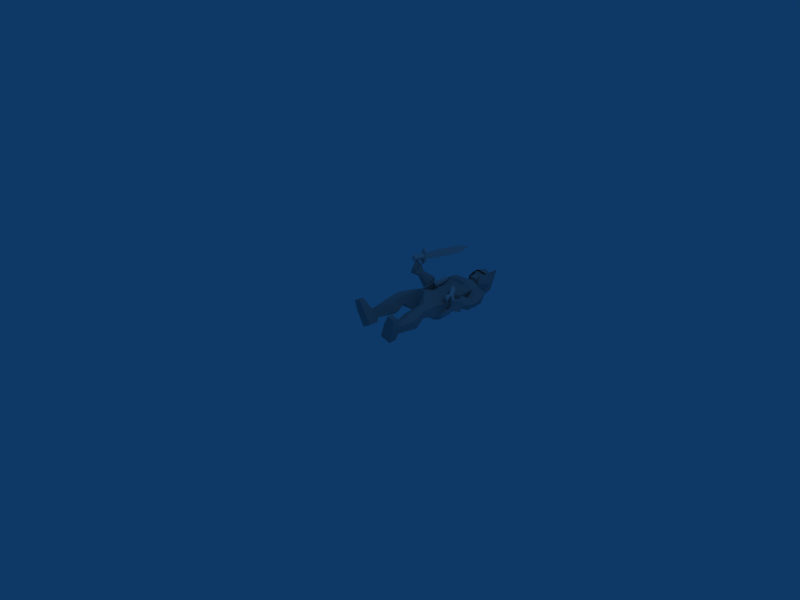 # Source: wartime_mechanic_stand.blend  (saved by Blender 2.48.1; exported with 4.5.12 LTS)
import bpy
from mathutils import Matrix  # noqa: F401  (used for matrix-valued properties, if any)

bpy.ops.wm.read_factory_settings(use_empty=True)
scene = bpy.context.scene
scene.name = 'Scene'

# ---- collections
col_collection_1 = bpy.data.collections.new('Collection 1'); scene.collection.children.link(col_collection_1)

# ---- materials (node trees are filled in below, after node groups)
mat_material = bpy.data.materials.new('Material')
mat_material.alpha_threshold = 0.0
mat_material.roughness = 0.5
mat_material.line_color = (0.0, 0.0, 0.0, 1.0)
mat_material_001 = bpy.data.materials.new('Material.001')
mat_material_001.alpha_threshold = 0.0
mat_material_001.diffuse_color = (0.6392, 0.6392, 0.6392, 1.0)
mat_material_001.roughness = 0.5
mat_material_001.line_color = (0.0, 0.0, 0.0, 1.0)

# ---- material node trees

# ---- world
world_world = bpy.data.worlds.new('World'); scene.world = world_world
world_world.color = (0.05656, 0.2208, 0.4)
world_world.use_sun_shadow = False
world_world.sun_shadow_jitter_overblur = 0.0
world_world.cycles.sampling_method = 'MANUAL'
world_world.cycles.sample_map_resolution = 256

# ---- cameras
cam_camera = bpy.data.cameras.new('Camera')
cam_camera.passepartout_alpha = 0.2
cam_camera.clip_end = 100.0
cam_camera.lens = 35.0
cam_camera.ortho_scale = 7.314
cam_camera.show_passepartout = False
cam_camera.show_safe_areas = True
cam_camera.dof.focus_distance = 0.0
cam_camera.dof.aperture_fstop = 128.0

# ---- lights
light_spot = bpy.data.lights.new('Spot', 'POINT')
light_spot.transmission_factor = 0.0
light_spot.cutoff_distance = 30.0
light_spot.energy = 100.0
light_spot.shadow_buffer_clip_start = 1.001
light_spot.shadow_soft_size = 1.0
light_spot.shadow_maximum_resolution = 0.006
light_spot.use_absolute_resolution = True
light_spot.cycles.use_multiple_importance_sampling = False

# ---- meshes
me_cylinder = bpy.data.meshes.new('Cylinder')
me_cylinder.from_pydata([(0.6967, 0.6968, -1.46), (-0.2646, -0.6297, -1.477), (-0.628, -0.2663, -1.477), (0.7868, 0.7944, 5.045), (-0.3086, -0.7139, 5.053), (-0.7227, -0.2998, 5.053), (0.1797, 0.173, -4.163), (-0.6004, -0.2486, 10.72), (-0.2504, -0.5987, 10.72), (0.6757, 0.6765, 10.71), (0.6473, 0.6577, 11.36), (0.1816, -0.5393, 11.37), (-0.5214, 0.03737, 11.37), (0.5478, -0.2552, 11.36), (-0.459, -0.4613, 11.37), (-0.1988, 0.5856, 11.36), (-0.3498, -0.1543, 14.31), (0.3571, 0.3668, 14.3), (-0.1517, -0.3524, 14.31), (-0.1885, 0.5962, 14.3), (-0.4487, -0.4506, 14.31), (0.5581, -0.2446, 14.3), (0.1402, 0.1354, 14.31), (-0.5111, 0.048, 14.31), (0.1919, -0.5287, 14.31), (0.6576, 0.6683, 14.3), (0.4448, 1.301, 11.34), (1.493, 1.492, 11.34), (1.315, 0.4432, 11.34), (-0.165, -1.041, 11.35), (-1.209, -1.204, 11.35), (-1.035, -0.1831, 11.35), (0.4412, 1.294, 10.73), (1.49, 1.485, 10.72), (1.311, 0.4359, 10.73), (-0.1686, -1.048, 10.74), (-1.213, -1.211, 10.74), (-1.038, -0.1904, 10.73), (0.1282, 0.1451, 11.34), (0.122, 0.1476, 10.73)], [], [(6, 0, 1), (6, 1, 2), (2, 0, 6), (13, 8, 9), (10, 13, 9), (13, 11, 8), (14, 7, 8), (11, 14, 8), (14, 12, 7), (15, 9, 7), (12, 15, 7), (15, 10, 9), (17, 22, 18), (18, 21, 17), (25, 17, 21), (21, 18, 24), (18, 22, 16), (16, 20, 18), (24, 18, 20), (20, 16, 23), (16, 22, 17), (17, 19, 16), (23, 16, 19), (19, 17, 25), (38, 27, 26), (39, 32, 33), (38, 28, 27), (39, 33, 34), (38, 29, 28), (39, 34, 35), (38, 30, 29), (39, 35, 36), (38, 31, 30), (39, 36, 37), (38, 26, 31), (39, 37, 32), (31, 26, 32), (31, 32, 37), (30, 31, 37), (30, 37, 36), (29, 30, 35), (30, 36, 35), (28, 29, 34), (29, 35, 34), (27, 28, 33), (28, 34, 33), (26, 27, 33), (26, 33, 32), (11, 13, 21), (11, 21, 24), (13, 10, 25), (13, 25, 21), (12, 14, 20), (12, 20, 23), (14, 11, 20), (11, 24, 20), (15, 12, 19), (12, 23, 19), (10, 15, 19), (10, 19, 25), (4, 3, 9), (4, 9, 8), (5, 4, 7), (4, 8, 7), (3, 5, 9), (5, 7, 9), (3, 0, 5), (0, 2, 5), (1, 4, 2), (4, 5, 2), (0, 3, 4), (0, 4, 1)])
_uv = me_cylinder.uv_layers.new(name='UVTex')
_uv.uv.foreach_set('vector', [0.4155, 0.8962, 0.4836, 0.908, 0.4826, 0.8863, 0.4155, 0.8962, 0.4826, 0.8863, 0.4827, 0.8863, 0.4827, 0.8863, 0.4836, 0.908, 0.4155, 0.8962, 0.8573, 0.9042, 0.85, 0.8906, 0.8769, 0.8904, 0.8765, 0.9041, 0.8573, 0.9042, 0.8769, 0.8904, 0.8862, 0.9042, 0.8785, 0.9043, 0.8694, 0.8906, 0.8529, 0.9043, 0.8574, 0.8906, 0.85, 0.8906, 0.8785, 0.9043, 0.865, 0.9043, 0.8694, 0.8906, 0.8529, 0.9043, 0.8634, 0.9043, 0.8574, 0.8906, 0.8704, 0.9042, 0.8889, 0.8904, 0.862, 0.8906, 0.8634, 0.9043, 0.875, 0.9042, 0.8574, 0.8906, 0.8704, 0.9042, 0.8883, 0.9041, 0.8889, 0.8904, 0.9079, 0.9061, 0.9079, 0.899, 0.9079, 0.8867, 0.9079, 0.8867, 0.9079, 0.8997, 0.9079, 0.9061, 0.9078, 0.9156, 0.9079, 0.9061, 0.9079, 0.8997, 0.9079, 0.8997, 0.9079, 0.8867, 0.9079, 0.8894, 0.9079, 0.8867, 0.9079, 0.899, 0.9079, 0.8867, 0.9079, 0.8867, 0.908, 0.8805, 0.9079, 0.8867, 0.9079, 0.8894, 0.9079, 0.8867, 0.908, 0.8805, 0.908, 0.8805, 0.9079, 0.8867, 0.908, 0.8873, 0.9079, 0.8867, 0.9079, 0.899, 0.9079, 0.9061, 0.9079, 0.9061, 0.9079, 0.9011, 0.9079, 0.8867, 0.908, 0.8873, 0.9079, 0.8867, 0.9079, 0.9011, 0.9079, 0.9011, 0.9079, 0.9061, 0.9078, 0.9156, 0.8745, 0.897, 0.9044, 0.8969, 0.8907, 0.9063, 0.8744, 0.897, 0.8906, 0.9063, 0.9042, 0.8969, 0.8745, 0.897, 0.8909, 0.8873, 0.9044, 0.8969, 0.8744, 0.897, 0.9042, 0.8969, 0.8908, 0.8873, 0.8745, 0.897, 0.8583, 0.8873, 0.8909, 0.8873, 0.8744, 0.897, 0.8908, 0.8873, 0.8582, 0.8872, 0.8745, 0.897, 0.845, 0.8969, 0.8583, 0.8873, 0.8744, 0.897, 0.8582, 0.8872, 0.8449, 0.8969, 0.8745, 0.897, 0.8582, 0.9062, 0.845, 0.8969, 0.8744, 0.897, 0.8449, 0.8969, 0.858, 0.9062, 0.8745, 0.897, 0.8907, 0.9063, 0.8582, 0.9062, 0.8744, 0.897, 0.858, 0.9062, 0.8906, 0.9063, 0.8588, 0.9038, 0.8901, 0.9037, 0.8899, 0.8908, 0.8588, 0.9038, 0.8899, 0.8908, 0.8586, 0.8909, 0.8831, 0.9039, 0.9046, 0.9038, 0.9045, 0.8909, 0.8831, 0.9039, 0.9045, 0.8909, 0.883, 0.891, 0.8712, 0.9039, 0.8492, 0.9039, 0.8711, 0.8909, 0.8492, 0.9039, 0.8491, 0.891, 0.8711, 0.8909, 0.872, 0.9037, 0.8407, 0.9039, 0.8718, 0.8908, 0.8407, 0.9039, 0.8406, 0.8909, 0.8718, 0.8908, 0.8941, 0.9036, 0.872, 0.9037, 0.8939, 0.8907, 0.872, 0.9037, 0.8718, 0.8908, 0.8939, 0.8907, 0.884, 0.9037, 0.9061, 0.9036, 0.906, 0.8907, 0.884, 0.9037, 0.906, 0.8907, 0.8839, 0.8908, 0.8422, 0.8892, 0.8422, 0.8994, 0.9079, 0.8997, 0.8422, 0.8892, 0.9079, 0.8997, 0.9079, 0.8894, 0.8422, 0.8994, 0.8421, 0.9154, 0.9078, 0.9156, 0.8422, 0.8994, 0.9078, 0.9156, 0.9079, 0.8997, 0.8422, 0.8871, 0.8422, 0.8802, 0.908, 0.8805, 0.8422, 0.8871, 0.908, 0.8805, 0.908, 0.8873, 0.8422, 0.8802, 0.8422, 0.8892, 0.908, 0.8805, 0.8422, 0.8892, 0.9079, 0.8894, 0.908, 0.8805, 0.8422, 0.9008, 0.8422, 0.8871, 0.9079, 0.9011, 0.8422, 0.8871, 0.908, 0.8873, 0.9079, 0.9011, 0.8421, 0.9154, 0.8422, 0.9008, 0.9079, 0.9011, 0.8421, 0.9154, 0.9079, 0.9011, 0.9078, 0.9156, 0.6414, 0.8858, 0.6419, 0.911, 0.8076, 0.9098, 0.6414, 0.8858, 0.8076, 0.9098, 0.8064, 0.8868, 0.6414, 0.8858, 0.6414, 0.8858, 0.8064, 0.8868, 0.6414, 0.8858, 0.8064, 0.8868, 0.8064, 0.8868, 0.6419, 0.911, 0.6414, 0.8858, 0.8076, 0.9098, 0.6414, 0.8858, 0.8064, 0.8868, 0.8076, 0.9098, 0.6419, 0.911, 0.4836, 0.908, 0.6414, 0.8858, 0.4836, 0.908, 0.4827, 0.8863, 0.6414, 0.8858, 0.4826, 0.8863, 0.6414, 0.8858, 0.4827, 0.8863, 0.6414, 0.8858, 0.6414, 0.8858, 0.4827, 0.8863, 0.4836, 0.908, 0.6419, 0.911, 0.6414, 0.8858, 0.4836, 0.908, 0.6414, 0.8858, 0.4826, 0.8863])
me_cylinder.materials.append(mat_material)
me_cylinder.use_remesh_preserve_volume = False
me_cylinder.use_remesh_preserve_attributes = False
me_cylinder.use_mirror_vertex_groups = False
me_cylinder.update()
me_cylinder_002 = bpy.data.meshes.new('Cylinder.002')
me_cylinder_002.from_pydata([(-12.28, 9.611, -0.7708), (-11.28, 11.41, -3.744), (-12.06, 12.08, -3.603), (-13.06, 10.28, -0.63), (-11.66, 10.21, -0.1963), (-10.66, 12.01, -3.169), (-11.44, 12.68, -3.028), (-12.44, 10.88, -0.05545), (-12.46, 10.51, -0.07362), (-12.03, 10.14, -0.1504), (-12.79, 10.18, -0.3869), (-12.37, 9.813, -0.4636), (-12.66, 9.288, 0.4034), (-13.09, 9.653, 0.4802), (-12.32, 9.616, 0.7167), (-12.75, 9.981, 0.7934), (-12.85, 9.926, 1.102), (-12.3, 9.458, 1.004), (-13.28, 9.505, 0.7001), (-12.73, 9.036, 0.6015), (-12.95, 8.643, 1.251), (-13.5, 9.112, 1.349), (-12.52, 9.065, 1.653), (-13.07, 9.533, 1.751), (-14.15, 8.485, 0.752), (-13.6, 8.017, 0.6534), (-13.38, 8.41, 0.004147), (-13.93, 8.878, 0.1027), (-12.57, 9.692, 1.053), (-12.41, 9.261, 1.328), (-12.79, 9.299, 1.702), (-12.96, 9.73, 1.427), (-12.68, 9.495, 1.377), (-11.55, 10.52, 1.449), (-11.82, 10.76, 1.504), (-14.01, 7.984, -2.29), (-13.64, 5.079, 0.5424), (-14.17, 5.779, 1.2), (-14.45, 8.665, -1.535), (-14.61, 7.798, -2.47), (-14.19, 4.952, 0.2356), (-14.72, 5.652, 0.8934), (-15.05, 8.479, -1.716), (-15.27, 9.042, -1.89), (-14.58, 7.924, -3.052), (-14.5, 9.284, -1.655), (-13.8, 8.166, -2.817), (-14.89, 9.163, -1.773), (-14.19, 8.045, -2.934), (-14.93, 8.468, -2.449), (-14.15, 8.71, -2.215), (-14.54, 8.589, -2.332), (-14.75, 9.35, -2.426), (-14.36, 9.471, -2.308), (-15.14, 9.229, -2.543), (-15.03, 9.792, -1.936), (-14.64, 9.912, -1.819), (-15.42, 9.671, -2.053), (-15.43, 9.968, -2.318), (-14.66, 10.21, -2.084), (-15.04, 10.09, -2.201), (-15.15, 9.526, -2.808), (-14.37, 9.768, -2.573), (-14.76, 9.647, -2.69), (-14.36, 8.748, -3.104), (-13.97, 8.869, -2.987), (-14.74, 8.627, -3.221), (-14.07, 8.306, -3.593), (-13.68, 8.427, -3.476), (-14.46, 8.185, -3.711), (-14.47, 8.494, -3.984), (-13.7, 8.736, -3.75), (-14.08, 8.615, -3.867), (-14.76, 8.936, -3.495), (-13.98, 9.178, -3.26), (-14.37, 9.057, -3.377), (-14.47, 9.654, -3.64), (-14.16, 9.751, -3.546), (-14.79, 9.556, -3.735), (-14.24, 9.296, -4.036), (-13.93, 9.394, -3.941), (-14.56, 9.199, -4.131), (-14.7, 9.999, -3.241), (-14.43, 10.08, -3.158), (-14.98, 9.914, -3.324), (-14.9, 10.31, -2.896), (-14.63, 10.4, -2.814), (-15.18, 10.23, -2.979), (-14.63, 5.173, 0.9377), (-14.41, 4.877, 0.6598), (-14.08, 5.3, 1.245), (-13.86, 5.004, 0.9666), (-9.788, 2.101, 0.0731), (-9.577, 1.655, 0.1157), (-8.95, 2.348, 1.385), (-9.472, 2.139, 1.713), (-9.806, 1.318, 0.7839), (-10.23, 2.106, 0.6316), (-9.564, 1.405, 1.17), (-10.21, 1.656, 0.4095), (-10.01, 2.436, 1.128), (-12.41, 0.946, 2.254), (-11.94, 1.09, 2.986), (-12.29, 0.6937, 2.279), (-12.28, 1.516, 2.753), (-12.48, 0.736, 2.034), (-11.84, 0.485, 2.795), (-12.09, 0.9846, 2.725), (-12.5, 1.186, 2.257), (-12.08, 0.3981, 2.409), (-11.74, 1.219, 3.338), (-9.565, 2.779, 1.91), (-8.897, 2.497, 2.69), (-9.043, 1.68, 2.023), (-10.02, 1.045, 0.2838), (-10.69, 1.349, -0.4791), (-10.55, 2.144, 0.17), (-9.093, 2.967, 1.567), (-8.424, 2.685, 2.348), (-8.57, 1.868, 1.681), (-9.552, 1.233, -0.05849), (-10.22, 1.537, -0.8215), (-10.07, 2.332, -0.1723), (-9.802, 1.93, 1.097), (-9.331, 2.127, 0.7582), (-4.051, 4.621, -3.19), (-4.441, 3.618, -4.391), (-4.842, 4.083, -4.471), (-5.601, 4.032, -1.315), (-6.362, 2.594, -2.888), (-6.818, 3.124, -2.979), (-2.687, 5.087, -5.177), (-10.02, 1.677, -0.4899), (-9.838, 1.303, -0.2414), (-8.669, 2.508, 1.785), (-11.37, 6.038, -7.587), (-7.663, 10.39, -7.017), (-11.39, 5.081, -2.317), (-6.815, 10.6, -0.2325), (-11.51, 5.06, -1.242), (-8.067, 9.351, 2.334), (-12.21, 4.359, 0.4713), (-9.049, 8.227, 3.383), (-13.34, 3.511, 2.084), (-9.531, 7.709, 5.534), (-13.96, 2.85, 3.519), (-9.835, 7.277, 8.047), (-14.88, 1.537, 5.79), (-11.43, 6.129, 10.37), (-14.88, 1.79, 8.018), (-12.81, 4.592, 10.72), (-14.51, 2.204, 3.655), (-15.38, 1.416, 9.872), (-14.25, 2.94, 11.42), (-6.924, 14.64, -20.69), (-3.729, 16.02, -18.9), (-8.224, 17.13, -20.11), (-5.151, 18.45, -18.35), (-7.541, 13.9, -18.96), (-4.424, 15.22, -16.95), (-8.845, 16.38, -18.36), (-5.872, 17.7, -16.66), (-9.233, 14.09, -21.75), (-10.23, 15.66, -21.47), (-9.692, 13.61, -20.65), (-10.62, 15.2, -20.32), (-7.45, 14.26, -17.56), (-5.821, 15.06, -16.36), (-8.267, 15.68, -17.25), (-6.64, 16.48, -16.22), (-8.111, 11.75, -13.87), (-6.462, 12.16, -11.62), (-9.941, 14.5, -13.58), (-8.617, 15.38, -11.29), (-7.809, 14.89, -17.45), (-9.649, 12.66, -14.3), (-7.139, 13.9, -11.17), (-6.214, 15.77, -16.3), (-9.946, 10.12, -10.7), (-8.429, 11.13, -9.813), (-11.46, 12.22, -10.51), (-9.949, 13.21, -9.586), (-11.41, 10.6, -11.04), (-8.861, 12.3, -9.521), (-10.16, 9.68, -9.854), (-8.58, 10.87, -9.265), (-11.66, 11.87, -9.656), (-10.09, 12.98, -9.011), (-11.62, 10.23, -10.1), (-8.966, 12.11, -9.02), (-12.99, 10.91, -7.295), (-10.66, 12.71, -6.747), (-12.13, 8.083, -7.554), (-8.543, 11.36, -6.818), (-13.42, 9.254, -1.492), (-11.1, 11.09, -0.9063), (-12.57, 7.046, -2.196), (-8.652, 11.44, -0.6696), (-13.59, 8.193, -0.1431), (-11.83, 10.01, 0.9876), (-13.03, 6.32, -1.132), (-9.83, 10.33, 1.919), (-14.24, 7.259, 0.8687), (-12.39, 9.36, 2.437), (-13.7, 5.685, 0.4424), (-10.78, 9.416, 3.12), (-14.7, 7.139, 2.668), (-13.24, 8.476, 3.957), (-14.37, 5.413, 2.017), (-10.97, 8.878, 5.104), (-16.96, 6.343, 4.848), (-14.28, 8.167, 5.502), (-15.63, 4.799, 3.206), (-14.33, 9.369, 7.807), (-17.52, 5.282, 6.507), (-17.8, 6.786, 8.95), (-16.92, 3.271, 5.597), (-15.29, 8.352, 9.478), (-15.6, 3.22, 8.699), (-14.41, 4.803, 10.14), (-18.12, 6.497, 5.772), (-18.19, 7.901, 7.511), (-16.13, 9.134, 8.226), (-15.65, 8.595, 2.892), (-14.63, 9.329, 3.375), (-14.28, 10.21, 4.247), (-17.11, 8.856, 3.401), (-17.17, 10.06, 4.554), (-15.77, 10.59, 4.841), (-16.1, 8.911, 2.13), (-15.08, 9.587, 2.174), (-14.53, 10.52, 2.565), (-17.19, 9.529, 2.812), (-16.85, 10.58, 3.293), (-15.59, 11.22, 3.327), (-16.13, 8.523, 0.1088), (-14.91, 9.563, 0.2775), (-14.09, 10.64, 0.6864), (-17.73, 9.739, 1.121), (-17.35, 11.28, 1.832), (-15.61, 11.94, 1.683), (-16.36, 10.47, -2.571), (-15.66, 10.84, -2.564), (-15.34, 11.49, -2.304), (-17.16, 11.09, -2.051), (-16.98, 11.85, -1.693), (-16.13, 12.17, -1.768), (-17.28, 10.56, -3.884), (-15.29, 12.65, -3.35), (-18.15, 11.54, -3.751), (-16.22, 13.66, -3.191), (-16.43, 10.91, -5.723), (-15.31, 12.7, -5.414), (-17.06, 11.53, -5.897), (-16.19, 4.178, 3.279), (-15.78, 2.089, 10.04), (-15.74, 2.794, 10.41), (-15.33, 3.032, 10.85), (-15.49, 4.247, 9.45), (-16.55, 5.513, 9.187), (-15.19, 1.763, 10.96), (-9.754, 4.605, -7.431), (-6.195, 9.062, -6.967), (-2.054, 8.668, -20.43), (-1.401, 12.14, -18.79), (0.5513, 7.811, -19.59), (1.198, 11.21, -18.02), (-2.823, 8.036, -18.7), (-2.221, 11.41, -16.82), (-0.2099, 7.199, -17.86), (0.4821, 10.5, -16.34), (-2.174, 6.325, -21.34), (-0.5426, 5.507, -20.92), (-2.688, 5.839, -20.26), (-1.023, 5.133, -19.77), (-2.545, 8.235, -17.26), (-2.137, 10.05, -16.14), (-1.027, 7.727, -16.82), (-0.5871, 9.546, -15.89), (-5.079, 7.272, -13.67), (-5.209, 9.149, -11.57), (-2.034, 6.112, -13.04), (-1.644, 7.777, -10.83), (-1.87, 8.012, -17.1), (-3.84, 5.937, -13.89), (-3.407, 8.904, -10.95), (-1.369, 9.813, -16.02), (-6.531, 5.423, -10.42), (-5.91, 7.219, -9.724), (-4.181, 4.427, -9.95), (-3.581, 6.21, -9.211), (-5.739, 4.059, -10.52), (-4.697, 7.081, -9.33), (-6.882, 5.355, -9.562), (-6.066, 7.182, -9.248), (-4.529, 4.281, -9.085), (-3.776, 6.125, -8.715), (-6.125, 3.921, -9.539), (-4.841, 7.035, -8.934), (-5.292, 3.29, -6.479), (-3.949, 5.967, -6.457), (-7.99, 3.836, -7.026), (-5.45, 7.982, -6.843), (-7.098, 3.764, -0.7322), (-5.609, 6.37, -0.5777), (-9.374, 4.152, -1.587), (-5.592, 8.837, -0.732), (-8.122, 3.573, 0.2823), (-6.695, 5.681, 1.338), (-9.979, 3.77, -0.964), (-6.76, 7.704, 2.124), (-9.246, 2.72, 1.085), (-7.523, 4.868, 2.611), (-10.76, 3.126, 0.516), (-7.678, 6.528, 3.236), (-9.739, 2.162, 2.704), (-8.586, 3.74, 3.906), (-11.38, 2.449, 1.997), (-8.377, 6.107, 4.958), (-10.45, -0.2782, 5.534), (-9.134, 2.463, 5.192), (-12.15, 1.126, 3.379), (-7.607, 3.302, 7.48), (-10.86, -0.3337, 7.217), (-9.534, -0.00361, 9.778), (-12.92, -0.2191, 6.109), (-8.478, 2.779, 9.907), (-13.44, 1.415, 8.922), (-12.26, 3.015, 10.36), (-9.837, -1.059, 6.798), (-8.213, -0.3189, 8.309), (-7.44, 1.912, 8.33), (-8.987, 0.5432, 2.937), (-8.333, 1.731, 2.922), (-7.398, 2.345, 3.408), (-8.154, -0.4399, 3.874), (-6.917, -0.1687, 4.664), (-6.516, 1.392, 4.457), (-8.735, -0.03512, 2.446), (-8.122, 1.083, 2.004), (-7.229, 1.815, 1.89), (-7.652, -0.6415, 3.279), (-6.49, 0.03583, 3.345), (-6.2, 1.125, 2.691), (-9.381, -0.6282, 1.443), (-8.717, 0.4489, 0.5373), (-7.751, 1.412, 0.02889), (-7.531, -1.473, 2.403), (-5.954, -0.7524, 2.11), (-5.839, 0.6644, 0.8966), (-8.68, -2.234, -1.272), (-8.523, -1.64, -1.767), (-7.931, -1.231, -2.024), (-7.73, -2.644, -0.8016), (-6.962, -2.309, -0.9826), (-6.915, -1.628, -1.587), (-8.918, -3.699, -1.76), (-7.422, -1.785, -3.408), (-7.789, -4.377, -1.758), (-6.245, -2.513, -3.378), (-9.687, -3.999, -3.607), (-8.333, -2.946, -4.87), (-9.066, -4.637, -3.759), (-12.62, 0.5236, 3.529), (-14.67, 1.167, 10.14), (-14.03, 1.361, 10.56), (-13.91, 1.849, 10.98), (-12.54, 1.78, 9.75), (-11.09, 0.9528, 9.746), (-14.25, 2.827, 10.41), (-15.53, 1.094, 8.576), (-14.03, 3.273, 12.07), (-17.0, -0.3545, 11.33), (-14.64, 2.659, 14.04), (-17.5, -0.8178, 12.96), (-15.77, 1.39, 15.01), (-16.63, -0.06155, 9.688), (-16.2, 0.4439, 9.753), (-16.71, 0.2195, 14.31), (-16.27, 1.928, 9.051), (-15.25, 3.754, 11.7), (-17.78, 1.505, 12.02), (-17.15, 2.792, 13.03), (-15.95, 3.166, 13.78), (-18.01, 0.6912, 13.48), (-17.53, 1.668, 14.24), (-16.74, 1.82, 14.73), (-17.04, 1.71, 10.39), (-16.55, 0.5905, 10.06), (-16.55, 3.114, 11.55), (-15.7, 2.951, 10.54), (-14.86, 0.793, 9.202), (-13.31, 2.137, 11.88), (-15.09, -0.762, 12.2), (-14.01, 0.1389, 13.24), (-13.9, 1.435, 13.92), (-15.98, -1.031, 13.62), (-15.15, -0.3475, 14.4), (-15.17, 0.4938, 14.83), (-14.87, -0.1054, 10.58), (-16.03, 0.151, 10.1), (-13.69, 0.7247, 11.8), (-13.9, 1.447, 10.71), (-13.47, 3.852, 11.76), (-14.14, 3.203, 14.64), (-15.32, 1.904, 16.24), (-13.02, 3.285, 11.76), (-13.67, 2.6, 14.64), (-14.96, 1.442, 16.24), (-17.63, -0.815, 16.4), (-11.48, 5.321, 12.23), (-12.46, 4.339, 15.77), (-14.35, 2.461, 18.52), (-18.21, -1.587, 18.21), (-13.39, 3.38, 12.37), (-17.21, -0.3949, 10.79), (-14.1, 2.673, 14.02), (-17.81, -0.9037, 13.01), (-15.47, 1.303, 15.72), (-16.6, 2.306, 9.749), (-14.87, 4.027, 11.03), (-18.19, 1.046, 12.31), (-15.57, 3.399, 13.92), (-18.08, 0.9274, 14.75), (-16.55, 1.9, 15.52), (-17.42, 1.384, 10.25), (-16.51, 3.397, 11.36), (-14.53, 0.1346, 9.756), (-12.89, 1.91, 11.04), (-13.89, -0.3841, 13.35), (-13.46, 1.15, 13.92), (-14.94, 0.18, 15.52), (-15.64, -0.5252, 10.26), (-16.83, -0.004457, 15.3), (-17.56, 1.788, 15.14), (-17.11, 3.061, 13.34), (-15.74, 3.079, 9.934), (-15.11, -0.8253, 15.15), (-13.58, 0.2718, 11.37), (-13.9, 1.111, 9.941), (-18.12, 1.097, 11.89), (-15.85, -1.347, 11.86), (-15.86, -1.492, 12.36), (-15.99, -1.306, 14.76), (-17.14, -0.4285, 15.55), (-13.45, 3.847, 11.7), (-14.13, 3.197, 14.58), (-15.31, 1.898, 16.19), (-13.01, 3.279, 11.71), (-13.66, 2.594, 14.59), (-14.95, 1.437, 16.19), (-17.61, -0.8208, 16.34)], [], [(28, 15, 14), (17, 28, 14), (28, 16, 15), (29, 19, 20), (22, 29, 20), (29, 17, 19), (31, 21, 18), (16, 31, 18), (31, 23, 21), (30, 20, 21), (23, 30, 21), (30, 22, 20), (30, 32, 33), (32, 28, 33), (22, 30, 33), (29, 22, 33), (17, 29, 33), (28, 17, 33), (32, 30, 34), (28, 32, 34), (31, 16, 34), (23, 31, 34), (30, 23, 34), (16, 28, 34), (47, 38, 42), (43, 47, 42), (47, 45, 38), (39, 35, 48), (48, 35, 46), (48, 44, 39), (49, 42, 39), (44, 49, 39), (49, 43, 42), (50, 35, 38), (45, 50, 38), (46, 35, 50), (98, 93, 94), (95, 98, 94), (98, 96, 93), (99, 92, 93), (96, 99, 93), (97, 92, 99), (94, 92, 100), (100, 92, 97), (100, 95, 94), (102, 107, 103), (103, 106, 102), (110, 102, 106), (106, 103, 109), (103, 107, 101), (101, 105, 103), (109, 103, 105), (105, 101, 108), (101, 107, 102), (102, 104, 101), (108, 101, 104), (104, 102, 110), (123, 112, 111), (124, 117, 118), (123, 113, 112), (124, 118, 119), (123, 114, 113), (124, 119, 120), (123, 115, 114), (124, 120, 121), (123, 116, 115), (124, 121, 122), (123, 111, 116), (124, 122, 117), (116, 111, 117), (116, 117, 122), (115, 116, 122), (115, 122, 121), (114, 115, 120), (115, 121, 120), (113, 114, 119), (114, 120, 119), (112, 113, 118), (113, 119, 118), (111, 112, 118), (111, 118, 117), (96, 98, 106), (96, 106, 109), (98, 95, 110), (98, 110, 106), (97, 99, 105), (97, 105, 108), (99, 96, 105), (96, 109, 105), (100, 97, 104), (97, 108, 104), (95, 100, 104), (95, 104, 110), (131, 125, 126), (131, 126, 127), (127, 125, 131), (129, 128, 134), (129, 134, 133), (130, 129, 132), (129, 133, 132), (128, 130, 134), (130, 132, 134), (128, 125, 130), (125, 127, 130), (126, 129, 127), (129, 130, 127), (125, 128, 129), (125, 129, 126), (157, 154, 155), (154, 157, 156), (159, 154, 158), (154, 159, 155), (161, 155, 159), (155, 161, 157), (160, 157, 161), (157, 160, 156), (164, 163, 165), (163, 164, 162), (162, 156, 163), (156, 162, 154), (164, 154, 162), (154, 164, 158), (165, 158, 164), (158, 165, 160), (163, 160, 165), (160, 163, 156), (167, 158, 166), (158, 167, 159), (159, 169, 161), (159, 177, 169), (159, 167, 177), (168, 161, 169), (161, 168, 160), (174, 160, 168), (160, 166, 158), (174, 166, 160), (171, 166, 170), (166, 171, 167), (173, 177, 176), (177, 173, 169), (172, 169, 173), (169, 172, 168), (175, 168, 172), (168, 175, 174), (170, 174, 175), (174, 170, 166), (167, 176, 177), (176, 167, 171), (181, 176, 183), (176, 181, 173), (180, 173, 181), (173, 180, 172), (182, 172, 180), (172, 182, 175), (179, 170, 178), (170, 179, 171), (178, 175, 182), (175, 178, 170), (183, 171, 179), (171, 183, 176), (187, 183, 189), (183, 187, 181), (186, 181, 187), (181, 186, 180), (188, 180, 186), (180, 188, 182), (184, 182, 188), (182, 184, 178), (185, 178, 184), (178, 185, 179), (189, 179, 185), (179, 189, 183), (191, 189, 193), (189, 191, 187), (190, 187, 191), (187, 190, 186), (192, 186, 190), (186, 192, 188), (135, 188, 192), (188, 135, 184), (184, 135, 136), (184, 136, 185), (193, 185, 136), (185, 193, 189), (194, 191, 195), (191, 194, 190), (196, 190, 194), (190, 196, 192), (197, 136, 138), (136, 197, 193), (197, 199, 195), (199, 197, 201), (198, 195, 199), (195, 198, 194), (200, 194, 198), (194, 200, 196), (139, 196, 200), (196, 139, 137), (138, 201, 197), (201, 138, 140), (193, 195, 191), (195, 193, 197), (203, 201, 205), (201, 203, 199), (202, 199, 203), (199, 202, 198), (204, 198, 202), (198, 204, 200), (141, 200, 204), (200, 141, 139), (205, 140, 142), (140, 205, 201), (207, 205, 209), (205, 207, 203), (206, 203, 207), (203, 206, 202), (208, 202, 206), (202, 208, 204), (143, 204, 208), (204, 143, 141), (209, 142, 144), (142, 209, 205), (211, 209, 213), (209, 211, 207), (210, 207, 211), (207, 210, 206), (212, 206, 210), (206, 212, 208), (145, 208, 212), (208, 145, 143), (213, 144, 146), (144, 213, 209), (251, 252, 253), (216, 210, 214), (210, 216, 254), (151, 212, 254), (212, 151, 145), (254, 147, 151), (147, 254, 216), (217, 146, 148), (146, 217, 213), (259, 217, 219), (259, 218, 214), (149, 214, 218), (214, 149, 216), (216, 149, 147), (219, 148, 150), (222, 215, 221), (215, 222, 217), (213, 217, 222), (210, 220, 214), (221, 214, 220), (214, 221, 215), (224, 213, 225), (213, 224, 211), (223, 211, 224), (211, 223, 210), (228, 221, 227), (221, 228, 222), (225, 222, 228), (222, 225, 213), (226, 210, 223), (210, 226, 220), (227, 220, 226), (220, 227, 221), (230, 225, 231), (225, 230, 224), (234, 227, 233), (227, 234, 228), (231, 228, 234), (228, 231, 225), (229, 224, 230), (224, 229, 223), (232, 223, 229), (223, 232, 226), (233, 226, 232), (226, 233, 227), (236, 231, 237), (231, 236, 230), (240, 233, 239), (233, 240, 234), (237, 234, 240), (234, 237, 231), (235, 230, 236), (230, 235, 229), (238, 229, 235), (229, 238, 232), (239, 232, 238), (232, 239, 233), (242, 237, 243), (237, 242, 236), (246, 239, 245), (239, 246, 240), (243, 240, 246), (240, 243, 237), (241, 236, 242), (236, 241, 235), (244, 235, 241), (235, 244, 238), (245, 238, 244), (238, 245, 239), (247, 243, 248), (243, 247, 242), (250, 245, 249), (245, 250, 246), (248, 246, 250), (246, 248, 243), (242, 247, 241), (249, 241, 247), (241, 249, 244), (244, 249, 245), (251, 248, 252), (248, 251, 247), (252, 249, 253), (249, 252, 250), (250, 252, 248), (253, 247, 251), (247, 253, 249), (210, 254, 212), (149, 218, 255), (152, 149, 255), (150, 257, 219), (150, 153, 257), (135, 196, 137), (258, 257, 256), (257, 258, 219), (218, 256, 255), (256, 218, 258), (215, 217, 259), (215, 259, 214), (148, 219, 217), (259, 219, 258), (258, 218, 259), (196, 135, 192), (152, 255, 260), (257, 153, 260), (256, 257, 260), (255, 256, 260), (136, 262, 138), (262, 135, 261), (135, 262, 136), (266, 264, 263), (263, 265, 266), (268, 267, 263), (263, 264, 268), (270, 268, 264), (264, 266, 270), (269, 270, 266), (266, 265, 269), (273, 274, 272), (272, 271, 273), (271, 272, 265), (265, 263, 271), (273, 271, 263), (263, 267, 273), (274, 273, 267), (267, 269, 274), (272, 274, 269), (269, 265, 272), (276, 275, 267), (267, 268, 276), (268, 270, 278), (268, 278, 286), (268, 286, 276), (277, 278, 270), (270, 269, 277), (283, 277, 269), (269, 267, 275), (283, 269, 275), (280, 279, 275), (275, 276, 280), (282, 285, 286), (286, 278, 282), (281, 282, 278), (278, 277, 281), (284, 281, 277), (277, 283, 284), (279, 284, 283), (283, 275, 279), (276, 286, 285), (285, 280, 276), (290, 292, 285), (285, 282, 290), (289, 290, 282), (282, 281, 289), (291, 289, 281), (281, 284, 291), (288, 287, 279), (279, 280, 288), (287, 291, 284), (284, 279, 287), (292, 288, 280), (280, 285, 292), (296, 298, 292), (292, 290, 296), (295, 296, 290), (290, 289, 295), (297, 295, 289), (289, 291, 297), (293, 297, 291), (291, 287, 293), (294, 293, 287), (287, 288, 294), (298, 294, 288), (288, 292, 298), (300, 302, 298), (298, 296, 300), (299, 300, 296), (296, 295, 299), (301, 299, 295), (295, 297, 301), (261, 301, 297), (297, 293, 261), (262, 261, 293), (293, 294, 262), (302, 262, 294), (294, 298, 302), (303, 304, 300), (300, 299, 303), (305, 303, 299), (299, 301, 305), (306, 138, 262), (262, 302, 306), (306, 304, 308), (308, 310, 306), (307, 308, 304), (304, 303, 307), (309, 307, 303), (303, 305, 309), (139, 309, 305), (305, 137, 139), (138, 306, 310), (310, 140, 138), (302, 300, 304), (304, 306, 302), (312, 314, 310), (310, 308, 312), (311, 312, 308), (308, 307, 311), (313, 311, 307), (307, 309, 313), (141, 313, 309), (309, 139, 141), (314, 142, 140), (140, 310, 314), (316, 318, 314), (314, 312, 316), (315, 316, 312), (312, 311, 315), (317, 315, 311), (311, 313, 317), (143, 317, 313), (313, 141, 143), (318, 144, 142), (142, 314, 318), (320, 322, 318), (318, 316, 320), (319, 320, 316), (316, 315, 319), (321, 319, 315), (315, 317, 321), (145, 321, 317), (317, 143, 145), (322, 146, 144), (144, 318, 322), (360, 362, 361), (325, 323, 319), (319, 363, 325), (151, 363, 321), (321, 145, 151), (363, 151, 147), (147, 325, 363), (326, 148, 146), (146, 322, 326), (368, 328, 326), (368, 323, 327), (149, 327, 323), (323, 325, 149), (325, 147, 149), (328, 150, 148), (331, 330, 324), (324, 326, 331), (322, 331, 326), (319, 323, 329), (330, 329, 323), (323, 324, 330), (333, 334, 322), (322, 320, 333), (332, 333, 320), (320, 319, 332), (337, 336, 330), (330, 331, 337), (334, 337, 331), (331, 322, 334), (335, 332, 319), (319, 329, 335), (336, 335, 329), (329, 330, 336), (339, 340, 334), (334, 333, 339), (343, 342, 336), (336, 337, 343), (340, 343, 337), (337, 334, 340), (338, 339, 333), (333, 332, 338), (341, 338, 332), (332, 335, 341), (342, 341, 335), (335, 336, 342), (345, 346, 340), (340, 339, 345), (349, 348, 342), (342, 343, 349), (346, 349, 343), (343, 340, 346), (344, 345, 339), (339, 338, 344), (347, 344, 338), (338, 341, 347), (348, 347, 341), (341, 342, 348), (351, 352, 346), (346, 345, 351), (355, 354, 348), (348, 349, 355), (352, 355, 349), (349, 346, 352), (350, 351, 345), (345, 344, 350), (353, 350, 344), (344, 347, 353), (354, 353, 347), (347, 348, 354), (356, 357, 352), (352, 351, 356), (359, 358, 354), (354, 355, 359), (357, 359, 355), (355, 352, 357), (351, 350, 356), (358, 356, 350), (350, 353, 358), (353, 354, 358), (360, 361, 357), (357, 356, 360), (361, 362, 358), (358, 359, 361), (359, 357, 361), (362, 360, 356), (356, 358, 362), (319, 321, 363), (149, 364, 327), (152, 364, 149), (150, 328, 366), (150, 366, 153), (261, 137, 305), (367, 365, 366), (366, 328, 367), (327, 364, 365), (365, 367, 327), (324, 368, 326), (324, 323, 368), (148, 326, 328), (368, 367, 328), (367, 368, 327), (305, 301, 261), (261, 135, 137), (152, 260, 364), (366, 260, 153), (365, 260, 366), (364, 260, 365), (385, 378, 384), (378, 386, 375), (390, 369, 380), (370, 369, 379), (380, 369, 371), (382, 380, 383), (380, 382, 389), (389, 382, 381), (387, 372, 388), (372, 387, 381), (383, 371, 373), (371, 383, 380), (385, 383, 386), (383, 385, 382), (384, 382, 385), (382, 384, 381), (374, 381, 384), (381, 374, 372), (373, 386, 383), (386, 373, 375), (372, 376, 388), (376, 377, 388), (388, 379, 387), (379, 377, 370), (388, 377, 379), (374, 384, 378), (378, 385, 386), (387, 389, 381), (380, 389, 390), (379, 389, 387), (390, 389, 379), (379, 369, 390), (397, 396, 378), (378, 375, 398), (402, 392, 369), (370, 391, 369), (392, 371, 369), (394, 395, 392), (392, 401, 394), (401, 393, 394), (399, 400, 372), (372, 393, 399), (395, 373, 371), (371, 392, 395), (397, 398, 395), (395, 394, 397), (396, 397, 394), (394, 393, 396), (374, 396, 393), (393, 372, 374), (373, 395, 398), (398, 375, 373), (372, 400, 376), (376, 400, 377), (400, 399, 391), (391, 370, 377), (400, 391, 377), (374, 378, 396), (378, 398, 397), (399, 393, 401), (392, 402, 401), (391, 399, 401), (402, 391, 401), (391, 402, 369), (412, 409, 405), (412, 408, 409), (413, 412, 409), (407, 412, 411), (407, 408, 412), (407, 411, 410), (406, 407, 410), (404, 411, 412), (405, 404, 412), (404, 410, 411), (404, 403, 410), (434, 433, 423), (433, 418, 424), (435, 420, 422), (420, 435, 426), (426, 435, 421), (422, 414, 416), (414, 422, 420), (434, 422, 424), (422, 434, 435), (423, 435, 434), (435, 423, 421), (417, 421, 423), (416, 424, 422), (424, 416, 418), (417, 423, 433), (433, 434, 424), (425, 426, 421), (420, 426, 436), (419, 426, 425), (436, 426, 419), (437, 433, 443), (433, 431, 418), (429, 430, 428), (428, 438, 429), (438, 442, 429), (416, 414, 430), (414, 428, 430), (437, 431, 430), (430, 429, 437), (443, 437, 429), (429, 442, 443), (417, 443, 442), (416, 430, 431), (431, 418, 416), (417, 433, 443), (433, 431, 437), (432, 442, 438), (428, 439, 438), (427, 432, 438), (439, 427, 438), (423, 444, 417), (417, 444, 443), (424, 418, 444), (418, 431, 444), (423, 434, 444), (424, 444, 434), (437, 443, 444), (437, 444, 431), (415, 440, 417), (440, 421, 417), (442, 441, 417), (441, 415, 417), (444, 424, 447), (444, 447, 451), (431, 444, 450), (444, 451, 450), (431, 450, 430), (450, 449, 430), (430, 449, 448), (430, 448, 428), (422, 446, 447), (422, 447, 424), (420, 445, 422), (445, 446, 422), (91, 89, 90), (89, 88, 90), (37, 36, 90), (36, 91, 90), (40, 41, 88), (40, 88, 89), (36, 40, 91), (40, 89, 91), (41, 37, 90), (41, 90, 88), (84, 82, 85), (84, 85, 87), (82, 83, 85), (83, 86, 85), (59, 60, 86), (60, 85, 86), (60, 58, 87), (60, 87, 85), (58, 61, 87), (61, 84, 87), (62, 59, 86), (62, 86, 83), (63, 62, 83), (63, 83, 82), (61, 63, 84), (63, 82, 84), (81, 79, 76), (81, 76, 78), (79, 80, 76), (80, 77, 76), (70, 72, 81), (72, 79, 81), (72, 71, 80), (72, 80, 79), (73, 70, 81), (73, 81, 78), (71, 74, 80), (74, 77, 80), (74, 75, 77), (75, 76, 77), (75, 73, 78), (75, 78, 76), (64, 66, 75), (66, 73, 75), (65, 64, 75), (65, 75, 74), (68, 65, 71), (65, 74, 71), (66, 69, 70), (66, 70, 73), (67, 68, 71), (67, 71, 72), (69, 67, 72), (69, 72, 70), (44, 48, 67), (44, 67, 69), (48, 46, 68), (48, 68, 67), (49, 44, 66), (44, 69, 66), (46, 50, 65), (46, 65, 68), (50, 51, 64), (50, 64, 65), (51, 49, 66), (51, 66, 64), (54, 52, 63), (54, 63, 61), (52, 53, 62), (52, 62, 63), (53, 56, 62), (56, 59, 62), (57, 54, 61), (57, 61, 58), (55, 57, 58), (55, 58, 60), (56, 55, 59), (55, 60, 59), (45, 47, 56), (47, 55, 56), (47, 43, 57), (47, 57, 55), (43, 49, 54), (43, 54, 57), (50, 45, 53), (45, 56, 53), (51, 50, 53), (51, 53, 52), (49, 51, 54), (51, 52, 54), (37, 41, 38), (41, 42, 38), (35, 39, 40), (35, 40, 36), (39, 42, 41), (39, 41, 40), (35, 36, 37), (35, 37, 38), (26, 27, 25), (27, 24, 25), (19, 18, 27), (19, 27, 26), (18, 21, 27), (21, 24, 27), (21, 20, 25), (21, 25, 24), (20, 19, 26), (20, 26, 25), (12, 13, 19), (13, 18, 19), (14, 12, 19), (14, 19, 17), (13, 15, 16), (13, 16, 18), (10, 8, 13), (8, 15, 13), (9, 11, 14), (11, 12, 14), (8, 9, 15), (9, 14, 15), (11, 10, 13), (11, 13, 12), (0, 3, 11), (3, 10, 11), (7, 4, 8), (4, 9, 8), (4, 0, 11), (4, 11, 9), (3, 7, 8), (3, 8, 10), (2, 6, 7), (2, 7, 3), (1, 5, 6), (1, 6, 2), (0, 4, 1), (4, 5, 1), (4, 7, 6), (4, 6, 5), (0, 1, 2), (0, 2, 3)])
me_cylinder_002.polygons.foreach_set('material_index', [0, 0, 0, 0, 0, 0, 0, 0, 0, 0, 0, 0, 0, 0, 0, 0, 0, 0, 0, 0, 0, 0, 0, 0, 0, 0, 0, 0, 0, 0, 0, 0, 0, 0, 0, 0, 0, 0, 0, 0, 0, 0, 0, 0, 0, 0, 0, 0, 0, 0, 0, 0, 0, 0, 0, 0, 0, 0, 0, 0, 0, 0, 0, 0, 0, 0, 0, 0, 0, 0, 0, 0, 0, 0, 0, 0, 0, 0, 0, 0, 0, 0, 0, 0, 0, 0, 0, 0, 0, 0, 0, 0, 0, 1, 1, 1, 1, 1, 1, 1, 1, 1, 1, 1, 1, 1, 1, 1, 1, 1, 1, 1, 1, 1, 1, 1, 1, 1, 1, 1, 1, 1, 1, 1, 1, 1, 1, 1, 1, 1, 1, 1, 1, 1, 1, 1, 1, 1, 1, 1, 1, 1, 1, 1, 1, 1, 1, 1, 1, 1, 1, 1, 1, 1, 1, 1, 1, 1, 1, 1, 1, 1, 1, 1, 1, 1, 1, 1, 1, 1, 1, 1, 1, 1, 1, 1, 1, 1, 1, 1, 1, 1, 1, 1, 1, 1, 1, 1, 1, 1, 1, 1, 1, 1, 1, 1, 1, 1, 1, 1, 1, 1, 1, 1, 1, 1, 1, 1, 1, 1, 1, 1, 1, 1, 1, 1, 1, 1, 1, 1, 1, 1, 1, 1, 1, 1, 1, 1, 1, 1, 1, 1, 1, 1, 1, 1, 1, 1, 1, 1, 1, 1, 1, 1, 1, 1, 1, 1, 1, 1, 1, 1, 1, 1, 1, 1, 1, 1, 1, 1, 1, 1, 1, 1, 1, 1, 1, 1, 1, 1, 1, 1, 1, 1, 1, 1, 1, 1, 1, 1, 1, 1, 1, 1, 1, 1, 1, 1, 1, 1, 1, 1, 1, 1, 1, 1, 1, 1, 1, 1, 1, 1, 1, 1, 1, 1, 1, 1, 1, 1, 1, 1, 1, 1, 1, 1, 1, 1, 1, 1, 1, 1, 1, 1, 1, 1, 1, 1, 1, 1, 1, 1, 1, 1, 1, 1, 1, 1, 1, 1, 1, 1, 1, 1, 1, 1, 1, 1, 1, 1, 1, 1, 1, 1, 1, 1, 1, 1, 1, 1, 1, 1, 1, 1, 1, 1, 1, 1, 1, 1, 1, 1, 1, 1, 1, 1, 1, 1, 1, 1, 1, 1, 1, 1, 1, 1, 1, 1, 1, 1, 1, 1, 1, 1, 1, 1, 1, 1, 1, 1, 1, 1, 1, 1, 1, 1, 1, 1, 1, 1, 1, 1, 1, 1, 1, 1, 1, 1, 1, 1, 1, 1, 1, 1, 1, 1, 1, 1, 1, 1, 1, 1, 1, 1, 1, 1, 1, 1, 1, 1, 1, 1, 1, 1, 1, 1, 1, 1, 1, 1, 1, 1, 1, 1, 1, 1, 1, 1, 1, 1, 1, 1, 1, 1, 1, 1, 1, 1, 1, 1, 1, 1, 1, 1, 1, 1, 1, 1, 1, 1, 1, 1, 1, 1, 1, 1, 1, 1, 1, 1, 1, 1, 1, 1, 1, 1, 1, 1, 1, 1, 1, 1, 1, 1, 1, 1, 1, 1, 1, 1, 1, 1, 1, 1, 1, 1, 1, 1, 1, 1, 1, 1, 1, 1, 1, 1, 1, 1, 1, 1, 1, 1, 1, 1, 1, 1, 1, 1, 1, 1, 1, 1, 1, 1, 1, 1, 1, 1, 1, 1, 1, 1, 1, 1, 1, 1, 1, 1, 1, 1, 1, 1, 1, 1, 1, 1, 1, 1, 1, 1, 1, 1, 1, 1, 1, 1, 1, 1, 1, 1, 1, 1, 1, 1, 1, 1, 1, 1, 1, 1, 1, 1, 1, 1, 1, 1, 1, 1, 1, 1, 1, 1, 1, 1, 1, 1, 1, 1, 1, 1, 1, 1, 1, 1, 1, 1, 1, 1, 1, 1, 1, 1, 1, 1, 1, 1, 1, 1, 1, 1, 1, 1, 1, 1, 1, 1, 1, 1, 1, 1, 1, 1, 1, 1, 1, 1, 1, 1, 1, 1, 1, 1, 1, 1, 1, 1, 1, 1, 1, 1, 1, 1, 1, 1, 1, 1, 1, 1, 1, 1, 1, 1, 1, 1, 1, 1, 1, 1, 1, 1, 1, 1, 1, 1, 1, 1, 1, 1, 1, 1, 1, 1, 1, 1, 1, 1, 1, 1, 1, 1, 1, 1, 1, 1, 1, 1, 1, 1, 1, 1, 1, 0, 0, 0, 0, 0, 0, 0, 0, 0, 0, 0, 0, 0, 0, 0, 0, 0, 0, 0, 0, 0, 0, 0, 0, 0, 0, 0, 0, 0, 0, 0, 0, 0, 0, 0, 0, 0, 0, 0, 0, 0, 0, 0, 0, 0, 0, 0, 0, 0, 0, 0, 0, 0, 0, 0, 0, 0, 0, 0, 0, 0, 0, 0, 0, 0, 0, 0, 0, 0, 0, 0, 0, 0, 0, 0, 0, 0, 0, 0, 0, 0, 0, 0, 0, 0, 0, 0, 0, 0, 0, 0, 0, 0, 0, 0, 0, 0, 0, 0, 0, 0, 0, 0, 0, 0, 0, 0, 0, 0, 0, 0, 0, 0, 0, 0, 0, 0, 0, 0, 0, 0, 0, 0, 0, 0, 0, 0, 0, 0, 0, 0, 0, 0, 0, 0, 0, 0, 0, 0, 0])
_uv = me_cylinder_002.uv_layers.new(name='UVTex')
_uv.uv.foreach_set('vector', [0.1352, 0.8204, 0.128, 0.8185, 0.128, 0.8185, 0.1352, 0.8204, 0.1352, 0.8204, 0.128, 0.8185, 0.1352, 0.8204, 0.1352, 0.8204, 0.128, 0.8185, 0.1444, 0.8204, 0.1352, 0.8034, 0.1536, 0.8034, 0.1536, 0.8204, 0.1444, 0.8204, 0.1536, 0.8034, 0.1444, 0.8204, 0.1352, 0.8204, 0.1352, 0.8034, 0.1444, 0.8204, 0.1536, 0.8034, 0.1352, 0.8034, 0.1352, 0.8204, 0.1444, 0.8204, 0.1352, 0.8034, 0.1444, 0.8204, 0.1536, 0.8204, 0.1536, 0.8034, 0.1536, 0.8204, 0.1536, 0.8034, 0.1536, 0.8034, 0.1536, 0.8204, 0.1536, 0.8204, 0.1536, 0.8034, 0.1536, 0.8204, 0.1536, 0.8204, 0.1536, 0.8034, 0.1536, 0.8204, 0.1444, 0.8204, 0.106, 0.8473, 0.1444, 0.8204, 0.1352, 0.8204, 0.106, 0.8473, 0.1536, 0.8204, 0.1536, 0.8204, 0.106, 0.8473, 0.1444, 0.8204, 0.1536, 0.8204, 0.106, 0.8473, 0.1352, 0.8204, 0.1444, 0.8204, 0.106, 0.8473, 0.1352, 0.8204, 0.1352, 0.8204, 0.106, 0.8473, 0.1444, 0.8204, 0.1536, 0.8204, 0.1061, 0.8474, 0.1352, 0.8204, 0.1444, 0.8204, 0.1061, 0.8474, 0.1444, 0.8204, 0.1352, 0.8204, 0.1061, 0.8474, 0.1536, 0.8204, 0.1444, 0.8204, 0.1061, 0.8474, 0.1536, 0.8204, 0.1536, 0.8204, 0.1061, 0.8474, 0.1352, 0.8204, 0.1352, 0.8204, 0.1061, 0.8474, 0.101, 0.82, 0.1105, 0.819, 0.1105, 0.819, 0.101, 0.82, 0.101, 0.82, 0.1105, 0.819, 0.101, 0.82, 0.101, 0.82, 0.1105, 0.819, 0.1207, 0.8327, 0.1207, 0.8327, 0.1177, 0.8412, 0.1177, 0.8412, 0.1207, 0.8327, 0.1177, 0.8412, 0.1177, 0.8412, 0.1177, 0.8412, 0.1207, 0.8327, 0.1096, 0.8303, 0.1105, 0.819, 0.1207, 0.8327, 0.1177, 0.8412, 0.1096, 0.8303, 0.1207, 0.8327, 0.1096, 0.8303, 0.101, 0.82, 0.1105, 0.819, 0.1096, 0.8303, 0.1207, 0.8327, 0.1105, 0.819, 0.101, 0.82, 0.1096, 0.8303, 0.1105, 0.819, 0.1177, 0.8412, 0.1207, 0.8327, 0.1096, 0.8303, 0.8573, 0.9042, 0.85, 0.8906, 0.8769, 0.8904, 0.8765, 0.9041, 0.8573, 0.9042, 0.8769, 0.8904, 0.8862, 0.9042, 0.8785, 0.9043, 0.8694, 0.8906, 0.8529, 0.9043, 0.8574, 0.8906, 0.85, 0.8906, 0.8785, 0.9043, 0.865, 0.9043, 0.8694, 0.8906, 0.8634, 0.9043, 0.8574, 0.8906, 0.8529, 0.9043, 0.8889, 0.8904, 0.862, 0.8906, 0.8704, 0.9042, 0.875, 0.9042, 0.8574, 0.8906, 0.8634, 0.9043, 0.8704, 0.9042, 0.8883, 0.9041, 0.8889, 0.8904, 0.9079, 0.9061, 0.9079, 0.899, 0.9079, 0.8867, 0.9079, 0.8867, 0.9079, 0.8997, 0.9079, 0.9061, 0.9078, 0.9156, 0.9079, 0.9061, 0.9079, 0.8997, 0.9079, 0.8997, 0.9079, 0.8867, 0.9079, 0.8894, 0.9079, 0.8867, 0.9079, 0.899, 0.9079, 0.8867, 0.9079, 0.8867, 0.908, 0.8805, 0.9079, 0.8867, 0.9079, 0.8894, 0.9079, 0.8867, 0.908, 0.8805, 0.908, 0.8805, 0.9079, 0.8867, 0.908, 0.8873, 0.9079, 0.8867, 0.9079, 0.899, 0.9079, 0.9061, 0.9079, 0.9061, 0.9079, 0.9011, 0.9079, 0.8867, 0.908, 0.8873, 0.9079, 0.8867, 0.9079, 0.9011, 0.9079, 0.9011, 0.9079, 0.9061, 0.9078, 0.9156, 0.8745, 0.897, 0.9044, 0.8969, 0.8907, 0.9063, 0.8744, 0.897, 0.8906, 0.9063, 0.9042, 0.8969, 0.8745, 0.897, 0.8909, 0.8873, 0.9044, 0.8969, 0.8744, 0.897, 0.9042, 0.8969, 0.8908, 0.8873, 0.8745, 0.897, 0.8583, 0.8873, 0.8909, 0.8873, 0.8744, 0.897, 0.8908, 0.8873, 0.8582, 0.8872, 0.8745, 0.897, 0.845, 0.8969, 0.8583, 0.8873, 0.8744, 0.897, 0.8582, 0.8872, 0.8449, 0.8969, 0.8745, 0.897, 0.8582, 0.9062, 0.845, 0.8969, 0.8744, 0.897, 0.8449, 0.8969, 0.858, 0.9062, 0.8745, 0.897, 0.8907, 0.9063, 0.8582, 0.9062, 0.8744, 0.897, 0.858, 0.9062, 0.8906, 0.9063, 0.8588, 0.9038, 0.8901, 0.9037, 0.8899, 0.8908, 0.8588, 0.9038, 0.8899, 0.8908, 0.8586, 0.8909, 0.8831, 0.9039, 0.9046, 0.9038, 0.9045, 0.8909, 0.8831, 0.9039, 0.9045, 0.8909, 0.883, 0.891, 0.8712, 0.9039, 0.8492, 0.9039, 0.8711, 0.8909, 0.8492, 0.9039, 0.8491, 0.891, 0.8711, 0.8909, 0.872, 0.9037, 0.8407, 0.9039, 0.8718, 0.8908, 0.8407, 0.9039, 0.8406, 0.8909, 0.8718, 0.8908, 0.8941, 0.9036, 0.872, 0.9037, 0.8939, 0.8907, 0.872, 0.9037, 0.8718, 0.8908, 0.8939, 0.8907, 0.884, 0.9037, 0.9061, 0.9036, 0.906, 0.8907, 0.884, 0.9037, 0.906, 0.8907, 0.8839, 0.8908, 0.8422, 0.8892, 0.8422, 0.8994, 0.9079, 0.8997, 0.8422, 0.8892, 0.9079, 0.8997, 0.9079, 0.8894, 0.8422, 0.8994, 0.8421, 0.9154, 0.9078, 0.9156, 0.8422, 0.8994, 0.9078, 0.9156, 0.9079, 0.8997, 0.8422, 0.8871, 0.8422, 0.8802, 0.908, 0.8805, 0.8422, 0.8871, 0.908, 0.8805, 0.908, 0.8873, 0.8422, 0.8802, 0.8422, 0.8892, 0.908, 0.8805, 0.8422, 0.8892, 0.9079, 0.8894, 0.908, 0.8805, 0.8422, 0.9008, 0.8422, 0.8871, 0.9079, 0.9011, 0.8422, 0.8871, 0.908, 0.8873, 0.9079, 0.9011, 0.8421, 0.9154, 0.8422, 0.9008, 0.9079, 0.9011, 0.8421, 0.9154, 0.9079, 0.9011, 0.9078, 0.9156, 0.4107, 0.9666, 0.4788, 0.9784, 0.4778, 0.9567, 0.4107, 0.9666, 0.4778, 0.9567, 0.4779, 0.9567, 0.4779, 0.9567, 0.4788, 0.9784, 0.4107, 0.9666, 0.6366, 0.9562, 0.6371, 0.9814, 0.8028, 0.9802, 0.6366, 0.9562, 0.8028, 0.9802, 0.8016, 0.9572, 0.6366, 0.9562, 0.6366, 0.9562, 0.8016, 0.9572, 0.6366, 0.9562, 0.8016, 0.9572, 0.8016, 0.9572, 0.6371, 0.9814, 0.6366, 0.9562, 0.8028, 0.9802, 0.6366, 0.9562, 0.8016, 0.9572, 0.8028, 0.9802, 0.6371, 0.9814, 0.4788, 0.9784, 0.6366, 0.9562, 0.4788, 0.9784, 0.4779, 0.9567, 0.6366, 0.9562, 0.4778, 0.9567, 0.6366, 0.9562, 0.4779, 0.9567, 0.6366, 0.9562, 0.6366, 0.9562, 0.4779, 0.9567, 0.4788, 0.9784, 0.6371, 0.9814, 0.6366, 0.9562, 0.4788, 0.9784, 0.6366, 0.9562, 0.4778, 0.9567, 0.4303, 0.01098, 0.582, 0.01154, 0.5806, 0.01158, 0.582, 0.01154, 0.4303, 0.01098, 0.4743, 0.01154, 0.06942, 0.05128, 0.1332, 0.01099, 0.1332, 0.05027, 0.1332, 0.01099, 0.06942, 0.05128, 0.06942, 0.01199, 0.0128, 0.05128, 0.06942, 0.01199, 0.06942, 0.05128, 0.06942, 0.01199, 0.0128, 0.05128, 0.0128, 0.01199, 0.4746, 0.08016, 0.4303, 0.01098, 0.4303, 0.08063, 0.4303, 0.01098, 0.4746, 0.08016, 0.4743, 0.01154, 0.5534, 0.04662, 0.4987, 0.01092, 0.4982, 0.04662, 0.4987, 0.01092, 0.5534, 0.04662, 0.5537, 0.01175, 0.5537, 0.01175, 0.4743, 0.01154, 0.4987, 0.01092, 0.4743, 0.01154, 0.5537, 0.01175, 0.582, 0.01154, 0.5534, 0.04662, 0.582, 0.01154, 0.5537, 0.01175, 0.582, 0.01154, 0.5534, 0.04662, 0.5814, 0.08051, 0.4982, 0.04662, 0.5814, 0.08051, 0.5534, 0.04662, 0.5814, 0.08051, 0.4982, 0.04662, 0.4746, 0.08016, 0.4987, 0.01092, 0.4746, 0.08016, 0.4982, 0.04662, 0.4746, 0.08016, 0.4987, 0.01092, 0.4743, 0.01154, 0.05742, 0.07295, 0.1332, 0.05027, 0.09792, 0.07237, 0.1332, 0.05027, 0.05742, 0.07295, 0.06942, 0.05128, 0.06942, 0.05128, 0.0248, 0.07295, 0.0128, 0.05128, 0.06942, 0.05128, 0.04135, 0.07295, 0.0248, 0.07295, 0.06942, 0.05128, 0.05742, 0.07295, 0.04135, 0.07295, 0.5081, 0.1092, 0.4303, 0.08063, 0.4755, 0.1094, 0.4303, 0.08063, 0.5081, 0.1092, 0.4746, 0.08016, 0.5275, 0.1092, 0.4746, 0.08016, 0.5081, 0.1092, 0.4746, 0.08016, 0.542, 0.1092, 0.5814, 0.08051, 0.5275, 0.1092, 0.542, 0.1092, 0.4746, 0.08016, 0.09919, 0.1712, 0.09792, 0.07237, 0.1291, 0.1508, 0.09792, 0.07237, 0.09919, 0.1712, 0.05742, 0.07295, 0.02276, 0.179, 0.04135, 0.07295, 0.06272, 0.175, 0.04135, 0.07295, 0.02276, 0.179, 0.0248, 0.07295, 0.508, 0.1973, 0.4755, 0.1094, 0.4742, 0.2182, 0.4755, 0.1094, 0.508, 0.1973, 0.5081, 0.1092, 0.5438, 0.1938, 0.5081, 0.1092, 0.508, 0.1973, 0.5081, 0.1092, 0.5438, 0.1938, 0.5275, 0.1092, 0.5747, 0.1906, 0.5275, 0.1092, 0.5438, 0.1938, 0.5275, 0.1092, 0.5747, 0.1906, 0.542, 0.1092, 0.05742, 0.07295, 0.06272, 0.175, 0.04135, 0.07295, 0.06272, 0.175, 0.05742, 0.07295, 0.09919, 0.1712, 0.04812, 0.2369, 0.06272, 0.175, 0.07496, 0.2343, 0.06272, 0.175, 0.04812, 0.2369, 0.02276, 0.179, 0.5318, 0.2745, 0.4742, 0.2182, 0.4919, 0.2745, 0.4742, 0.2182, 0.5318, 0.2745, 0.508, 0.1973, 0.5598, 0.2717, 0.508, 0.1973, 0.5318, 0.2745, 0.508, 0.1973, 0.5598, 0.2717, 0.5438, 0.1938, 0.09906, 0.2318, 0.1291, 0.1508, 0.1383, 0.2288, 0.1291, 0.1508, 0.09906, 0.2318, 0.09919, 0.1712, 0.584, 0.2692, 0.5438, 0.1938, 0.5598, 0.2717, 0.5438, 0.1938, 0.584, 0.2692, 0.5747, 0.1906, 0.07496, 0.2343, 0.09919, 0.1712, 0.09906, 0.2318, 0.09919, 0.1712, 0.07496, 0.2343, 0.06272, 0.175, 0.05187, 0.2548, 0.07496, 0.2343, 0.07871, 0.2522, 0.07496, 0.2343, 0.05187, 0.2548, 0.04812, 0.2369, 0.5356, 0.2925, 0.4919, 0.2745, 0.4978, 0.2925, 0.4919, 0.2745, 0.5356, 0.2925, 0.5318, 0.2745, 0.5636, 0.2897, 0.5318, 0.2745, 0.5356, 0.2925, 0.5318, 0.2745, 0.5636, 0.2897, 0.5598, 0.2717, 0.5878, 0.2872, 0.5598, 0.2717, 0.5636, 0.2897, 0.5598, 0.2717, 0.5878, 0.2872, 0.584, 0.2692, 0.1028, 0.2496, 0.1383, 0.2288, 0.1421, 0.2466, 0.1383, 0.2288, 0.1028, 0.2496, 0.09906, 0.2318, 0.07871, 0.2522, 0.09906, 0.2318, 0.1028, 0.2496, 0.09906, 0.2318, 0.07871, 0.2522, 0.07496, 0.2343, 0.05231, 0.3061, 0.07871, 0.2522, 0.09921, 0.3017, 0.07871, 0.2522, 0.05231, 0.3061, 0.05187, 0.2548, 0.5361, 0.3442, 0.4978, 0.2925, 0.4958, 0.3467, 0.4978, 0.2925, 0.5361, 0.3442, 0.5356, 0.2925, 0.5842, 0.3393, 0.5356, 0.2925, 0.5361, 0.3442, 0.5356, 0.2925, 0.5842, 0.3393, 0.5636, 0.2897, 0.615, 0.339, 0.5636, 0.2897, 0.5842, 0.3393, 0.5636, 0.2897, 0.615, 0.339, 0.5878, 0.2872, 0.1421, 0.2466, 0.147, 0.2986, 0.1283, 0.299, 0.1421, 0.2466, 0.1283, 0.299, 0.1028, 0.2496, 0.09921, 0.3017, 0.1028, 0.2496, 0.1283, 0.299, 0.1028, 0.2496, 0.09921, 0.3017, 0.07871, 0.2522, 0.5548, 0.4618, 0.4958, 0.3467, 0.513, 0.4645, 0.4958, 0.3467, 0.5548, 0.4618, 0.5361, 0.3442, 0.5986, 0.4506, 0.5361, 0.3442, 0.5548, 0.4618, 0.5361, 0.3442, 0.5986, 0.4506, 0.5842, 0.3393, 0.1053, 0.4164, 0.1283, 0.299, 0.149, 0.4125, 0.1283, 0.299, 0.1053, 0.4164, 0.09921, 0.3017, 0.1053, 0.4164, 0.06961, 0.4614, 0.06393, 0.4206, 0.06961, 0.4614, 0.1053, 0.4164, 0.1075, 0.4631, 0.5661, 0.5021, 0.513, 0.4645, 0.5285, 0.5021, 0.513, 0.4645, 0.5661, 0.5021, 0.5548, 0.4618, 0.5989, 0.4954, 0.5548, 0.4618, 0.5661, 0.5021, 0.5548, 0.4618, 0.5989, 0.4954, 0.5986, 0.4506, 0.6343, 0.4954, 0.5986, 0.4506, 0.5989, 0.4954, 0.5986, 0.4506, 0.6343, 0.4954, 0.6343, 0.4472, 0.149, 0.4125, 0.1075, 0.4631, 0.1053, 0.4164, 0.1075, 0.4631, 0.149, 0.4125, 0.149, 0.4633, 0.09921, 0.3017, 0.06393, 0.4206, 0.05231, 0.3061, 0.06393, 0.4206, 0.09921, 0.3017, 0.1053, 0.4164, 0.07108, 0.4937, 0.1075, 0.4631, 0.1067, 0.4952, 0.1075, 0.4631, 0.07108, 0.4937, 0.06961, 0.4614, 0.5676, 0.5346, 0.5285, 0.5021, 0.5316, 0.5346, 0.5285, 0.5021, 0.5676, 0.5346, 0.5661, 0.5021, 0.5965, 0.5346, 0.5661, 0.5021, 0.5676, 0.5346, 0.5661, 0.5021, 0.5965, 0.5346, 0.5989, 0.4954, 0.6343, 0.5346, 0.5989, 0.4954, 0.5965, 0.5346, 0.5989, 0.4954, 0.6343, 0.5346, 0.6343, 0.4954, 0.1067, 0.4952, 0.149, 0.4633, 0.149, 0.4953, 0.149, 0.4633, 0.1067, 0.4952, 0.1075, 0.4631, 0.06797, 0.5304, 0.1067, 0.4952, 0.1113, 0.5321, 0.1067, 0.4952, 0.06797, 0.5304, 0.07108, 0.4937, 0.5645, 0.5716, 0.5316, 0.5346, 0.5498, 0.5716, 0.5316, 0.5346, 0.5645, 0.5716, 0.5676, 0.5346, 0.5932, 0.5716, 0.5676, 0.5346, 0.5645, 0.5716, 0.5676, 0.5346, 0.5932, 0.5716, 0.5965, 0.5346, 0.6343, 0.5816, 0.5965, 0.5346, 0.5932, 0.5716, 0.5965, 0.5346, 0.6343, 0.5816, 0.6343, 0.5346, 0.1113, 0.5321, 0.149, 0.4953, 0.149, 0.5372, 0.149, 0.4953, 0.1113, 0.5321, 0.1067, 0.4952, 0.06733, 0.5624, 0.1113, 0.5321, 0.05425, 0.5966, 0.1113, 0.5321, 0.06733, 0.5624, 0.06797, 0.5304, 0.5356, 0.6377, 0.5498, 0.5716, 0.5496, 0.6051, 0.5498, 0.5716, 0.5356, 0.6377, 0.5645, 0.5716, 0.584, 0.6165, 0.5645, 0.5716, 0.5356, 0.6377, 0.5645, 0.5716, 0.584, 0.6165, 0.5932, 0.5716, 0.6343, 0.624, 0.5932, 0.5716, 0.584, 0.6165, 0.5932, 0.5716, 0.6343, 0.624, 0.6343, 0.5816, 0.05425, 0.5966, 0.149, 0.5372, 0.149, 0.577, 0.149, 0.5372, 0.05425, 0.5966, 0.1113, 0.5321, 0.3204, 0.4607, 0.3673, 0.4426, 0.3089, 0.4432, 0.5813, 0.679, 0.5356, 0.6377, 0.5462, 0.6779, 0.5356, 0.6377, 0.5813, 0.679, 0.5835, 0.6293, 0.6343, 0.6372, 0.584, 0.6165, 0.5835, 0.6293, 0.584, 0.6165, 0.6343, 0.6372, 0.6343, 0.624, 0.5835, 0.6293, 0.6343, 0.6789, 0.6343, 0.6372, 0.6343, 0.6789, 0.5835, 0.6293, 0.5813, 0.679, 0.06235, 0.6381, 0.149, 0.577, 0.149, 0.6349, 0.149, 0.577, 0.06235, 0.6381, 0.05425, 0.5966, 0.06899, 0.6765, 0.06235, 0.6381, 0.1195, 0.6806, 0.553, 0.7449, 0.6075, 0.7275, 0.5462, 0.6779, 0.6355, 0.7237, 0.5462, 0.6779, 0.6075, 0.7275, 0.5462, 0.6779, 0.6355, 0.7237, 0.5813, 0.679, 0.5813, 0.679, 0.6355, 0.7237, 0.6343, 0.6789, 0.1195, 0.6806, 0.149, 0.6349, 0.1471, 0.6769, 0.4743, 0.7044, 0.5211, 0.7198, 0.4963, 0.6941, 0.5211, 0.7198, 0.4743, 0.7044, 0.4798, 0.7438, 0.4447, 0.7177, 0.4798, 0.7438, 0.4743, 0.7044, 0.5356, 0.6377, 0.5193, 0.6634, 0.5462, 0.6779, 0.4963, 0.6941, 0.5462, 0.6779, 0.5193, 0.6634, 0.5462, 0.6779, 0.4963, 0.6941, 0.5211, 0.7198, 0.3654, 0.6652, 0.4447, 0.7177, 0.3972, 0.6573, 0.4447, 0.7177, 0.3654, 0.6652, 0.395, 0.7384, 0.5142, 0.5762, 0.5496, 0.6051, 0.531, 0.5624, 0.5496, 0.6051, 0.5142, 0.5762, 0.5356, 0.6377, 0.4331, 0.6421, 0.4963, 0.6941, 0.4678, 0.6256, 0.4963, 0.6941, 0.4331, 0.6421, 0.4743, 0.7044, 0.3972, 0.6573, 0.4743, 0.7044, 0.4331, 0.6421, 0.4743, 0.7044, 0.3972, 0.6573, 0.4447, 0.7177, 0.4868, 0.6025, 0.5356, 0.6377, 0.5142, 0.5762, 0.5356, 0.6377, 0.4868, 0.6025, 0.5193, 0.6634, 0.4678, 0.6256, 0.5193, 0.6634, 0.4868, 0.6025, 0.5193, 0.6634, 0.4678, 0.6256, 0.4963, 0.6941, 0.3565, 0.6444, 0.3972, 0.6573, 0.3804, 0.6335, 0.3972, 0.6573, 0.3565, 0.6444, 0.3654, 0.6652, 0.4137, 0.6204, 0.4678, 0.6256, 0.4556, 0.6035, 0.4678, 0.6256, 0.4137, 0.6204, 0.4331, 0.6421, 0.3804, 0.6335, 0.4331, 0.6421, 0.4137, 0.6204, 0.4331, 0.6421, 0.3804, 0.6335, 0.3972, 0.6573, 0.4993, 0.5667, 0.531, 0.5624, 0.5156, 0.5458, 0.531, 0.5624, 0.4993, 0.5667, 0.5142, 0.5762, 0.4738, 0.5896, 0.5142, 0.5762, 0.4993, 0.5667, 0.5142, 0.5762, 0.4738, 0.5896, 0.4868, 0.6025, 0.4556, 0.6035, 0.4868, 0.6025, 0.4738, 0.5896, 0.4868, 0.6025, 0.4556, 0.6035, 0.4678, 0.6256, 0.3313, 0.6185, 0.3804, 0.6335, 0.3611, 0.6117, 0.3804, 0.6335, 0.3313, 0.6185, 0.3565, 0.6444, 0.4002, 0.596, 0.4556, 0.6035, 0.4293, 0.586, 0.4556, 0.6035, 0.4002, 0.596, 0.4137, 0.6204, 0.3611, 0.6117, 0.4137, 0.6204, 0.4002, 0.596, 0.4137, 0.6204, 0.3611, 0.6117, 0.3804, 0.6335, 0.4839, 0.5417, 0.5156, 0.5458, 0.5022, 0.5166, 0.5156, 0.5458, 0.4839, 0.5417, 0.4993, 0.5667, 0.4505, 0.5716, 0.4993, 0.5667, 0.4839, 0.5417, 0.4993, 0.5667, 0.4505, 0.5716, 0.4738, 0.5896, 0.4293, 0.586, 0.4738, 0.5896, 0.4505, 0.5716, 0.4738, 0.5896, 0.4293, 0.586, 0.4556, 0.6035, 0.3286, 0.5552, 0.3611, 0.6117, 0.3525, 0.5383, 0.3611, 0.6117, 0.3286, 0.5552, 0.3313, 0.6185, 0.3747, 0.5228, 0.4293, 0.586, 0.4067, 0.5222, 0.4293, 0.586, 0.3747, 0.5228, 0.4002, 0.596, 0.3525, 0.5383, 0.4002, 0.596, 0.3747, 0.5228, 0.4002, 0.596, 0.3525, 0.5383, 0.3611, 0.6117, 0.4378, 0.4943, 0.5022, 0.5166, 0.4517, 0.4763, 0.5022, 0.5166, 0.4378, 0.4943, 0.4839, 0.5417, 0.4214, 0.5089, 0.4839, 0.5417, 0.4378, 0.4943, 0.4839, 0.5417, 0.4214, 0.5089, 0.4505, 0.5716, 0.4067, 0.5222, 0.4505, 0.5716, 0.4214, 0.5089, 0.4505, 0.5716, 0.4067, 0.5222, 0.4293, 0.586, 0.268, 0.5312, 0.3525, 0.5383, 0.3247, 0.4971, 0.3525, 0.5383, 0.268, 0.5312, 0.3286, 0.5552, 0.351, 0.4923, 0.4067, 0.5222, 0.393, 0.4892, 0.4067, 0.5222, 0.351, 0.4923, 0.3747, 0.5228, 0.3247, 0.4971, 0.3747, 0.5228, 0.351, 0.4923, 0.3747, 0.5228, 0.3247, 0.4971, 0.3525, 0.5383, 0.3286, 0.5552, 0.268, 0.5312, 0.3001, 0.5699, 0.393, 0.4892, 0.4378, 0.4943, 0.4175, 0.482, 0.4378, 0.4943, 0.393, 0.4892, 0.4214, 0.5089, 0.4214, 0.5089, 0.393, 0.4892, 0.4067, 0.5222, 0.3204, 0.4607, 0.3247, 0.4971, 0.3673, 0.4426, 0.3247, 0.4971, 0.3204, 0.4607, 0.268, 0.5312, 0.3673, 0.4426, 0.393, 0.4892, 0.3969, 0.4425, 0.393, 0.4892, 0.3673, 0.4426, 0.351, 0.4923, 0.351, 0.4923, 0.3673, 0.4426, 0.3247, 0.4971, 0.3969, 0.4425, 0.4175, 0.482, 0.4148, 0.4414, 0.4175, 0.482, 0.3969, 0.4425, 0.393, 0.4892, 0.5356, 0.6377, 0.5835, 0.6293, 0.584, 0.6165, 0.6355, 0.7237, 0.6075, 0.7275, 0.6212, 0.7561, 0.6355, 0.756, 0.6355, 0.7237, 0.6212, 0.7561, 0.1471, 0.6769, 0.1262, 0.7125, 0.1195, 0.6806, 0.1471, 0.6769, 0.1471, 0.7127, 0.1262, 0.7125, 0.615, 0.339, 0.5986, 0.4506, 0.6343, 0.4472, 0.09919, 0.6935, 0.1262, 0.7125, 0.1119, 0.7199, 0.1262, 0.7125, 0.09919, 0.6935, 0.1195, 0.6806, 0.6075, 0.7275, 0.6014, 0.7673, 0.6212, 0.7561, 0.6014, 0.7673, 0.6075, 0.7275, 0.5886, 0.7406, 0.5211, 0.7198, 0.4798, 0.7438, 0.553, 0.7449, 0.5211, 0.7198, 0.553, 0.7449, 0.5462, 0.6779, 0.149, 0.6349, 0.1195, 0.6806, 0.06235, 0.6381, 0.06899, 0.6765, 0.1195, 0.6806, 0.09919, 0.6935, 0.5886, 0.7406, 0.6075, 0.7275, 0.553, 0.7449, 0.5986, 0.4506, 0.615, 0.339, 0.5842, 0.3393, 0.6355, 0.756, 0.6212, 0.7561, 0.6355, 0.7772, 0.1262, 0.7125, 0.1471, 0.7127, 0.1471, 0.7334, 0.1119, 0.7199, 0.1262, 0.7125, 0.1471, 0.7334, 0.6212, 0.7561, 0.6014, 0.7673, 0.6355, 0.7772, 0.1283, 0.299, 0.1699, 0.2986, 0.149, 0.4125, 0.6566, 0.2014, 0.615, 0.339, 0.6562, 0.3391, 0.615, 0.339, 0.6566, 0.2014, 0.6147, 0.2018, 0.8383, 0.01291, 0.6896, 0.01245, 0.6896, 0.01245, 0.6896, 0.01245, 0.7917, 0.01283, 0.8383, 0.01291, 0.2285, 0.05128, 0.1629, 0.05027, 0.1629, 0.01099, 0.1629, 0.01099, 0.2285, 0.01199, 0.2285, 0.05128, 0.2851, 0.05128, 0.2285, 0.05128, 0.2285, 0.01199, 0.2285, 0.01199, 0.2851, 0.01199, 0.2851, 0.05128, 0.7917, 0.07774, 0.8383, 0.07795, 0.8383, 0.01291, 0.8383, 0.01291, 0.7917, 0.01283, 0.7917, 0.07774, 0.7132, 0.04825, 0.7673, 0.04825, 0.7673, 0.01259, 0.7673, 0.01259, 0.7132, 0.01259, 0.7132, 0.04825, 0.7132, 0.01259, 0.7673, 0.01259, 0.7917, 0.01283, 0.7917, 0.01283, 0.6896, 0.01245, 0.7132, 0.01259, 0.7132, 0.04825, 0.7132, 0.01259, 0.6896, 0.01245, 0.6896, 0.01245, 0.6896, 0.07832, 0.7132, 0.04825, 0.7673, 0.04825, 0.7132, 0.04825, 0.6896, 0.07832, 0.6896, 0.07832, 0.7917, 0.07774, 0.7673, 0.04825, 0.7673, 0.01259, 0.7673, 0.04825, 0.7917, 0.07774, 0.7917, 0.07774, 0.7917, 0.01283, 0.7673, 0.01259, 0.2405, 0.07295, 0.1988, 0.06991, 0.1629, 0.05027, 0.1629, 0.05027, 0.2285, 0.05128, 0.2405, 0.07295, 0.2285, 0.05128, 0.2851, 0.05128, 0.2732, 0.07295, 0.2285, 0.05128, 0.2732, 0.07295, 0.2566, 0.07295, 0.2285, 0.05128, 0.2566, 0.07295, 0.2405, 0.07295, 0.7605, 0.1092, 0.7931, 0.108, 0.8383, 0.07795, 0.8383, 0.07795, 0.7917, 0.07774, 0.7605, 0.1092, 0.7411, 0.1092, 0.7605, 0.1092, 0.7917, 0.07774, 0.7917, 0.07774, 0.6896, 0.07832, 0.7266, 0.1092, 0.7411, 0.1092, 0.7917, 0.07774, 0.7266, 0.1092, 0.1988, 0.1712, 0.1664, 0.1508, 0.1988, 0.06991, 0.1988, 0.06991, 0.2405, 0.07295, 0.1988, 0.1712, 0.2752, 0.179, 0.2352, 0.175, 0.2566, 0.07295, 0.2566, 0.07295, 0.2732, 0.07295, 0.2752, 0.179, 0.7606, 0.1973, 0.8005, 0.2195, 0.7931, 0.108, 0.7931, 0.108, 0.7605, 0.1092, 0.7606, 0.1973, 0.7249, 0.1938, 0.7606, 0.1973, 0.7605, 0.1092, 0.7605, 0.1092, 0.7411, 0.1092, 0.7249, 0.1938, 0.694, 0.1906, 0.7249, 0.1938, 0.7411, 0.1092, 0.7411, 0.1092, 0.7266, 0.1092, 0.694, 0.1906, 0.2405, 0.07295, 0.2566, 0.07295, 0.2352, 0.175, 0.2352, 0.175, 0.1988, 0.1712, 0.2405, 0.07295, 0.2498, 0.2369, 0.223, 0.2343, 0.2352, 0.175, 0.2352, 0.175, 0.2752, 0.179, 0.2498, 0.2369, 0.7368, 0.2745, 0.7767, 0.2745, 0.8005, 0.2195, 0.8005, 0.2195, 0.7606, 0.1973, 0.7368, 0.2745, 0.7088, 0.2717, 0.7368, 0.2745, 0.7606, 0.1973, 0.7606, 0.1973, 0.7249, 0.1938, 0.7088, 0.2717, 0.1989, 0.2318, 0.1572, 0.2288, 0.1664, 0.1508, 0.1664, 0.1508, 0.1988, 0.1712, 0.1989, 0.2318, 0.6846, 0.2692, 0.7088, 0.2717, 0.7249, 0.1938, 0.7249, 0.1938, 0.694, 0.1906, 0.6846, 0.2692, 0.223, 0.2343, 0.1989, 0.2318, 0.1988, 0.1712, 0.1988, 0.1712, 0.2352, 0.175, 0.223, 0.2343, 0.2461, 0.2548, 0.2192, 0.2522, 0.223, 0.2343, 0.223, 0.2343, 0.2498, 0.2369, 0.2461, 0.2548, 0.733, 0.2925, 0.7709, 0.2925, 0.7767, 0.2745, 0.7767, 0.2745, 0.7368, 0.2745, 0.733, 0.2925, 0.705, 0.2897, 0.733, 0.2925, 0.7368, 0.2745, 0.7368, 0.2745, 0.7088, 0.2717, 0.705, 0.2897, 0.6808, 0.2872, 0.705, 0.2897, 0.7088, 0.2717, 0.7088, 0.2717, 0.6846, 0.2692, 0.6808, 0.2872, 0.1951, 0.2496, 0.1534, 0.2466, 0.1572, 0.2288, 0.1572, 0.2288, 0.1989, 0.2318, 0.1951, 0.2496, 0.2192, 0.2522, 0.1951, 0.2496, 0.1989, 0.2318, 0.1989, 0.2318, 0.223, 0.2343, 0.2192, 0.2522, 0.2456, 0.3061, 0.1987, 0.3017, 0.2192, 0.2522, 0.2192, 0.2522, 0.2461, 0.2548, 0.2456, 0.3061, 0.7326, 0.3442, 0.774, 0.3503, 0.7709, 0.2925, 0.7709, 0.2925, 0.733, 0.2925, 0.7326, 0.3442, 0.6844, 0.3393, 0.7326, 0.3442, 0.733, 0.2925, 0.733, 0.2925, 0.705, 0.2897, 0.6844, 0.3393, 0.6562, 0.3391, 0.6844, 0.3393, 0.705, 0.2897, 0.705, 0.2897, 0.6808, 0.2872, 0.6562, 0.3391, 0.1699, 0.2986, 0.1474, 0.2987, 0.1534, 0.2466, 0.1534, 0.2466, 0.1951, 0.2496, 0.1699, 0.2986, 0.1987, 0.3017, 0.1699, 0.2986, 0.1951, 0.2496, 0.1951, 0.2496, 0.2192, 0.2522, 0.1987, 0.3017, 0.7139, 0.4618, 0.7557, 0.4682, 0.774, 0.3503, 0.774, 0.3503, 0.7326, 0.3442, 0.7139, 0.4618, 0.67, 0.4506, 0.7139, 0.4618, 0.7326, 0.3442, 0.7326, 0.3442, 0.6844, 0.3393, 0.67, 0.4506, 0.1926, 0.4164, 0.149, 0.4125, 0.1699, 0.2986, 0.1699, 0.2986, 0.1987, 0.3017, 0.1926, 0.4164, 0.1926, 0.4164, 0.2353, 0.4218, 0.2296, 0.4626, 0.2296, 0.4626, 0.1905, 0.4631, 0.1926, 0.4164, 0.7025, 0.5021, 0.7401, 0.5058, 0.7557, 0.4682, 0.7557, 0.4682, 0.7139, 0.4618, 0.7025, 0.5021, 0.6697, 0.4954, 0.7025, 0.5021, 0.7139, 0.4618, 0.7139, 0.4618, 0.67, 0.4506, 0.6697, 0.4954, 0.6343, 0.4954, 0.6697, 0.4954, 0.67, 0.4506, 0.67, 0.4506, 0.6343, 0.4472, 0.6343, 0.4954, 0.149, 0.4125, 0.1926, 0.4164, 0.1905, 0.4631, 0.1905, 0.4631, 0.149, 0.4633, 0.149, 0.4125, 0.1987, 0.3017, 0.2456, 0.3061, 0.2353, 0.4218, 0.2353, 0.4218, 0.1926, 0.4164, 0.1987, 0.3017, 0.2281, 0.4949, 0.1912, 0.4952, 0.1905, 0.4631, 0.1905, 0.4631, 0.2296, 0.4626, 0.2281, 0.4949, 0.701, 0.5346, 0.7358, 0.5346, 0.7401, 0.5058, 0.7401, 0.5058, 0.7025, 0.5021, 0.701, 0.5346, 0.6721, 0.5346, 0.701, 0.5346, 0.7025, 0.5021, 0.7025, 0.5021, 0.6697, 0.4954, 0.6721, 0.5346, 0.6343, 0.5346, 0.6721, 0.5346, 0.6697, 0.4954, 0.6697, 0.4954, 0.6343, 0.4954, 0.6343, 0.5346, 0.1912, 0.4952, 0.149, 0.4953, 0.149, 0.4633, 0.149, 0.4633, 0.1905, 0.4631, 0.1912, 0.4952, 0.2312, 0.5316, 0.1866, 0.5321, 0.1912, 0.4952, 0.1912, 0.4952, 0.2281, 0.4949, 0.2312, 0.5316, 0.7042, 0.5716, 0.7188, 0.5716, 0.7358, 0.5346, 0.7358, 0.5346, 0.701, 0.5346, 0.7042, 0.5716, 0.6755, 0.5716, 0.7042, 0.5716, 0.701, 0.5346, 0.701, 0.5346, 0.6721, 0.5346, 0.6755, 0.5716, 0.6343, 0.5816, 0.6755, 0.5716, 0.6721, 0.5346, 0.6721, 0.5346, 0.6343, 0.5346, 0.6343, 0.5816, 0.1866, 0.5321, 0.149, 0.5372, 0.149, 0.4953, 0.149, 0.4953, 0.1912, 0.4952, 0.1866, 0.5321, 0.2306, 0.5624, 0.2437, 0.5966, 0.1866, 0.5321, 0.1866, 0.5321, 0.2312, 0.5316, 0.2306, 0.5624, 0.733, 0.6377, 0.7191, 0.6039, 0.7188, 0.5716, 0.7188, 0.5716, 0.7042, 0.5716, 0.733, 0.6377, 0.6846, 0.6165, 0.733, 0.6377, 0.7042, 0.5716, 0.7042, 0.5716, 0.6755, 0.5716, 0.6846, 0.6165, 0.6343, 0.624, 0.6846, 0.6165, 0.6755, 0.5716, 0.6755, 0.5716, 0.6343, 0.5816, 0.6343, 0.624, 0.2437, 0.5966, 0.149, 0.577, 0.149, 0.5372, 0.149, 0.5372, 0.1866, 0.5321, 0.2437, 0.5966, 0.9543, 0.4687, 0.9729, 0.455, 0.9089, 0.4426, 0.6873, 0.679, 0.7224, 0.6779, 0.733, 0.6377, 0.733, 0.6377, 0.6851, 0.6293, 0.6873, 0.679, 0.6343, 0.6372, 0.6851, 0.6293, 0.6846, 0.6165, 0.6846, 0.6165, 0.6343, 0.624, 0.6343, 0.6372, 0.6851, 0.6293, 0.6343, 0.6372, 0.6343, 0.6789, 0.6343, 0.6789, 0.6873, 0.679, 0.6851, 0.6293, 0.2356, 0.6381, 0.149, 0.6349, 0.149, 0.577, 0.149, 0.577, 0.2437, 0.5966, 0.2356, 0.6381, 0.2265, 0.6765, 0.1747, 0.6806, 0.2356, 0.6381, 0.7208, 0.7481, 0.7224, 0.6779, 0.6636, 0.7275, 0.6355, 0.7237, 0.6636, 0.7275, 0.7224, 0.6779, 0.7224, 0.6779, 0.6873, 0.679, 0.6355, 0.7237, 0.6873, 0.679, 0.6343, 0.6789, 0.6355, 0.7237, 0.1747, 0.6806, 0.1471, 0.6769, 0.149, 0.6349, 0.8041, 0.7064, 0.7735, 0.6953, 0.7527, 0.725, 0.7527, 0.725, 0.8043, 0.7513, 0.8041, 0.7064, 0.8499, 0.718, 0.8041, 0.7064, 0.8043, 0.7513, 0.733, 0.6377, 0.7224, 0.6779, 0.7494, 0.6634, 0.7735, 0.6953, 0.7494, 0.6634, 0.7224, 0.6779, 0.7224, 0.6779, 0.7527, 0.725, 0.7735, 0.6953, 0.9141, 0.6707, 0.8671, 0.6632, 0.8499, 0.718, 0.8499, 0.718, 0.9002, 0.7386, 0.9141, 0.6707, 0.7544, 0.5762, 0.7327, 0.5636, 0.7191, 0.6039, 0.7191, 0.6039, 0.733, 0.6377, 0.7544, 0.5762, 0.8386, 0.6431, 0.802, 0.6269, 0.7735, 0.6953, 0.7735, 0.6953, 0.8041, 0.7064, 0.8386, 0.6431, 0.8671, 0.6632, 0.8386, 0.6431, 0.8041, 0.7064, 0.8041, 0.7064, 0.8499, 0.718, 0.8671, 0.6632, 0.7818, 0.6025, 0.7544, 0.5762, 0.733, 0.6377, 0.733, 0.6377, 0.7494, 0.6634, 0.7818, 0.6025, 0.802, 0.6269, 0.7818, 0.6025, 0.7494, 0.6634, 0.7494, 0.6634, 0.7735, 0.6953, 0.802, 0.6269, 0.9283, 0.6497, 0.897, 0.6408, 0.8671, 0.6632, 0.8671, 0.6632, 0.9141, 0.6707, 0.9283, 0.6497, 0.8553, 0.6228, 0.8143, 0.6047, 0.802, 0.6269, 0.802, 0.6269, 0.8386, 0.6431, 0.8553, 0.6228, 0.897, 0.6408, 0.8553, 0.6228, 0.8386, 0.6431, 0.8386, 0.6431, 0.8671, 0.6632, 0.897, 0.6408, 0.7693, 0.5667, 0.7481, 0.5471, 0.7327, 0.5636, 0.7327, 0.5636, 0.7544, 0.5762, 0.7693, 0.5667, 0.7948, 0.5896, 0.7693, 0.5667, 0.7544, 0.5762, 0.7544, 0.5762, 0.7818, 0.6025, 0.7948, 0.5896, 0.8143, 0.6047, 0.7948, 0.5896, 0.7818, 0.6025, 0.7818, 0.6025, 0.802, 0.6269, 0.8143, 0.6047, 0.9468, 0.6113, 0.9095, 0.6164, 0.897, 0.6408, 0.897, 0.6408, 0.9283, 0.6497, 0.9468, 0.6113, 0.8737, 0.6019, 0.8387, 0.5891, 0.8143, 0.6047, 0.8143, 0.6047, 0.8553, 0.6228, 0.8737, 0.6019, 0.9095, 0.6164, 0.8737, 0.6019, 0.8553, 0.6228, 0.8553, 0.6228, 0.897, 0.6408, 0.9095, 0.6164, 0.7847, 0.5417, 0.7615, 0.5178, 0.7481, 0.5471, 0.7481, 0.5471, 0.7693, 0.5667, 0.7847, 0.5417, 0.8181, 0.5716, 0.7847, 0.5417, 0.7693, 0.5667, 0.7693, 0.5667, 0.7948, 0.5896, 0.8181, 0.5716, 0.8387, 0.5891, 0.8181, 0.5716, 0.7948, 0.5896, 0.7948, 0.5896, 0.8143, 0.6047, 0.8387, 0.5891, 0.9397, 0.5515, 0.9143, 0.5307, 0.9095, 0.6164, 0.9095, 0.6164, 0.9468, 0.6113, 0.9397, 0.5515, 0.8883, 0.5208, 0.8632, 0.5234, 0.8387, 0.5891, 0.8387, 0.5891, 0.8737, 0.6019, 0.8883, 0.5208, 0.9143, 0.5307, 0.8883, 0.5208, 0.8737, 0.6019, 0.8737, 0.6019, 0.9095, 0.6164, 0.9143, 0.5307, 0.8309, 0.4943, 0.812, 0.4795, 0.7615, 0.5178, 0.7615, 0.5178, 0.7847, 0.5417, 0.8309, 0.4943, 0.8472, 0.5089, 0.8309, 0.4943, 0.7847, 0.5417, 0.7847, 0.5417, 0.8181, 0.5716, 0.8472, 0.5089, 0.8632, 0.5234, 0.8472, 0.5089, 0.8181, 0.5716, 0.8181, 0.5716, 0.8387, 0.5891, 0.8632, 0.5234, 0.9884, 0.5413, 0.9412, 0.5051, 0.9143, 0.5307, 0.9143, 0.5307, 0.9397, 0.5515, 0.9884, 0.5413, 0.9195, 0.4942, 0.8756, 0.4892, 0.8632, 0.5234, 0.8632, 0.5234, 0.8883, 0.5208, 0.9195, 0.4942, 0.9412, 0.5051, 0.9195, 0.4942, 0.8883, 0.5208, 0.8883, 0.5208, 0.9143, 0.5307, 0.9412, 0.5051, 0.9397, 0.5515, 0.964, 0.5674, 0.9884, 0.5413, 0.8756, 0.4892, 0.8511, 0.482, 0.8309, 0.4943, 0.8309, 0.4943, 0.8472, 0.5089, 0.8756, 0.4892, 0.8472, 0.5089, 0.8632, 0.5234, 0.8756, 0.4892, 0.9543, 0.4687, 0.9089, 0.4426, 0.9412, 0.5051, 0.9412, 0.5051, 0.9884, 0.5413, 0.9543, 0.4687, 0.9089, 0.4426, 0.8718, 0.4425, 0.8756, 0.4892, 0.8756, 0.4892, 0.9195, 0.4942, 0.9089, 0.4426, 0.9195, 0.4942, 0.9412, 0.5051, 0.9089, 0.4426, 0.8718, 0.4425, 0.8538, 0.4414, 0.8511, 0.482, 0.8511, 0.482, 0.8756, 0.4892, 0.8718, 0.4425, 0.733, 0.6377, 0.6846, 0.6165, 0.6851, 0.6293, 0.6355, 0.7237, 0.6499, 0.7561, 0.6636, 0.7275, 0.6355, 0.756, 0.6499, 0.7561, 0.6355, 0.7237, 0.1471, 0.6769, 0.1747, 0.6806, 0.168, 0.7125, 0.1471, 0.6769, 0.168, 0.7125, 0.1471, 0.7127, 0.6562, 0.3391, 0.6343, 0.4472, 0.67, 0.4506, 0.1926, 0.6935, 0.1798, 0.7199, 0.168, 0.7125, 0.168, 0.7125, 0.1747, 0.6806, 0.1926, 0.6935, 0.6636, 0.7275, 0.6499, 0.7561, 0.6709, 0.7685, 0.6709, 0.7685, 0.6837, 0.7418, 0.6636, 0.7275, 0.7527, 0.725, 0.7208, 0.7481, 0.8043, 0.7513, 0.7527, 0.725, 0.7224, 0.6779, 0.7208, 0.7481, 0.149, 0.6349, 0.2356, 0.6381, 0.1747, 0.6806, 0.2265, 0.6765, 0.1926, 0.6935, 0.1747, 0.6806, 0.6837, 0.7418, 0.7208, 0.7481, 0.6636, 0.7275, 0.67, 0.4506, 0.6844, 0.3393, 0.6562, 0.3391, 0.6562, 0.3391, 0.615, 0.339, 0.6343, 0.4472, 0.6355, 0.756, 0.6355, 0.7772, 0.6499, 0.7561, 0.168, 0.7125, 0.1471, 0.7334, 0.1471, 0.7127, 0.1798, 0.7199, 0.1471, 0.7334, 0.168, 0.7125, 0.6499, 0.7561, 0.6355, 0.7772, 0.6709, 0.7685, 0.2744, 0.3877, 0.3712, 0.4258, 0.3212, 0.3885, 0.8948, 0.4203, 0.8599, 0.3909, 0.893, 0.3913, 0.8174, 0.2537, 0.893, 0.2288, 0.8523, 0.2646, 0.3712, 0.225, 0.3712, 0.1997, 0.3383, 0.2369, 0.8523, 0.2646, 0.893, 0.2288, 0.893, 0.2634, 0.8036, 0.3392, 0.8523, 0.2646, 0.8498, 0.3377, 0.8523, 0.2646, 0.8036, 0.3392, 0.8119, 0.2888, 0.2744, 0.2893, 0.2645, 0.3377, 0.3167, 0.3384, 0.3273, 0.2882, 0.3712, 0.3364, 0.3606, 0.2879, 0.3712, 0.3364, 0.3273, 0.2882, 0.3167, 0.3384, 0.8498, 0.3377, 0.893, 0.2634, 0.893, 0.3339, 0.893, 0.2634, 0.8498, 0.3377, 0.8523, 0.2646, 0.8252, 0.3911, 0.8498, 0.3377, 0.8599, 0.3909, 0.8498, 0.3377, 0.8252, 0.3911, 0.8036, 0.3392, 0.3212, 0.3885, 0.2645, 0.3377, 0.2744, 0.3877, 0.2645, 0.3377, 0.3212, 0.3885, 0.3167, 0.3384, 0.3712, 0.3893, 0.3167, 0.3384, 0.3212, 0.3885, 0.3167, 0.3384, 0.3712, 0.3893, 0.3712, 0.3364, 0.893, 0.3339, 0.8599, 0.3909, 0.8498, 0.3377, 0.8599, 0.3909, 0.893, 0.3339, 0.893, 0.3913, 0.3712, 0.3364, 0.3712, 0.2878, 0.3606, 0.2879, 0.3712, 0.2878, 0.3712, 0.2784, 0.3606, 0.2879, 0.3606, 0.2879, 0.3383, 0.2369, 0.3273, 0.2882, 0.3383, 0.2369, 0.3712, 0.2784, 0.3712, 0.225, 0.3606, 0.2879, 0.3712, 0.2784, 0.3383, 0.2369, 0.3712, 0.3893, 0.3212, 0.3885, 0.3712, 0.4258, 0.8948, 0.4203, 0.8252, 0.3911, 0.8599, 0.3909, 0.3273, 0.2882, 0.2744, 0.2893, 0.3167, 0.3384, 0.8523, 0.2646, 0.8119, 0.2888, 0.8174, 0.2537, 0.3383, 0.2369, 0.2744, 0.2893, 0.3273, 0.2882, 0.2865, 0.2558, 0.2744, 0.2893, 0.3383, 0.2369, 0.3383, 0.2369, 0.3712, 0.1997, 0.2865, 0.2558, 0.4679, 0.3877, 0.4212, 0.3885, 0.3712, 0.4258, 0.8948, 0.4203, 0.893, 0.3913, 0.926, 0.3909, 0.9686, 0.2537, 0.9337, 0.2646, 0.893, 0.2288, 0.3712, 0.225, 0.4022, 0.2369, 0.3712, 0.1997, 0.9337, 0.2646, 0.893, 0.2634, 0.893, 0.2288, 0.9824, 0.3392, 0.9362, 0.3377, 0.9337, 0.2646, 0.9337, 0.2646, 0.9741, 0.2888, 0.9824, 0.3392, 0.4679, 0.2893, 0.4256, 0.3384, 0.4778, 0.3377, 0.415, 0.2882, 0.3818, 0.2879, 0.3712, 0.3364, 0.3712, 0.3364, 0.4256, 0.3384, 0.415, 0.2882, 0.9362, 0.3377, 0.893, 0.3339, 0.893, 0.2634, 0.893, 0.2634, 0.9337, 0.2646, 0.9362, 0.3377, 0.9608, 0.3911, 0.926, 0.3909, 0.9362, 0.3377, 0.9362, 0.3377, 0.9824, 0.3392, 0.9608, 0.3911, 0.4212, 0.3885, 0.4679, 0.3877, 0.4778, 0.3377, 0.4778, 0.3377, 0.4256, 0.3384, 0.4212, 0.3885, 0.3712, 0.3893, 0.4212, 0.3885, 0.4256, 0.3384, 0.4256, 0.3384, 0.3712, 0.3364, 0.3712, 0.3893, 0.893, 0.3339, 0.9362, 0.3377, 0.926, 0.3909, 0.926, 0.3909, 0.893, 0.3913, 0.893, 0.3339, 0.3712, 0.3364, 0.3818, 0.2879, 0.3712, 0.2878, 0.3712, 0.2878, 0.3818, 0.2879, 0.3712, 0.2784, 0.3818, 0.2879, 0.415, 0.2882, 0.4022, 0.2369, 0.4022, 0.2369, 0.3712, 0.225, 0.3712, 0.2784, 0.3818, 0.2879, 0.4022, 0.2369, 0.3712, 0.2784, 0.3712, 0.3893, 0.3712, 0.4258, 0.4212, 0.3885, 0.8948, 0.4203, 0.926, 0.3909, 0.9608, 0.3911, 0.415, 0.2882, 0.4256, 0.3384, 0.4679, 0.2893, 0.9337, 0.2646, 0.9686, 0.2537, 0.9741, 0.2888, 0.4022, 0.2369, 0.415, 0.2882, 0.4679, 0.2893, 0.4558, 0.2558, 0.4022, 0.2369, 0.4679, 0.2893, 0.4022, 0.2369, 0.4558, 0.2558, 0.3712, 0.1997, 0.1396, 0.3107, 0.1905, 0.334, 0.1401, 0.3289, 0.1396, 0.3107, 0.1408, 0.3298, 0.1905, 0.334, 0.1941, 0.3165, 0.1396, 0.3107, 0.1905, 0.334, 0.1046, 0.3262, 0.1396, 0.3107, 0.1089, 0.3074, 0.1046, 0.3262, 0.1408, 0.3298, 0.1396, 0.3107, 0.1046, 0.3262, 0.1089, 0.3074, 0.06047, 0.3116, 0.0562, 0.3304, 0.1046, 0.3262, 0.06047, 0.3116, 0.104, 0.3249, 0.1089, 0.3074, 0.1396, 0.3107, 0.1401, 0.3289, 0.104, 0.3249, 0.1396, 0.3107, 0.104, 0.3249, 0.06047, 0.3116, 0.1089, 0.3074, 0.104, 0.3249, 0.05563, 0.3292, 0.06047, 0.3116, 0.141, 0.8659, 0.1301, 0.8742, 0.1222, 0.8671, 0.1301, 0.8742, 0.1638, 0.8666, 0.1567, 0.866, 0.147, 0.8276, 0.1664, 0.773, 0.173, 0.8268, 0.1664, 0.773, 0.147, 0.8276, 0.1428, 0.7905, 0.1428, 0.7905, 0.147, 0.8276, 0.1037, 0.8274, 0.173, 0.8268, 0.1862, 0.7901, 0.1824, 0.8244, 0.1862, 0.7901, 0.173, 0.8268, 0.1664, 0.773, 0.141, 0.8659, 0.173, 0.8268, 0.1567, 0.866, 0.173, 0.8268, 0.141, 0.8659, 0.147, 0.8276, 0.1222, 0.8671, 0.147, 0.8276, 0.141, 0.8659, 0.147, 0.8276, 0.1222, 0.8671, 0.1037, 0.8274, 0.09112, 0.8471, 0.1037, 0.8274, 0.1222, 0.8671, 0.1824, 0.8244, 0.1567, 0.866, 0.173, 0.8268, 0.1567, 0.866, 0.1824, 0.8244, 0.1638, 0.8666, 0.09112, 0.8471, 0.1222, 0.8671, 0.1301, 0.8742, 0.1301, 0.8742, 0.141, 0.8659, 0.1567, 0.866, 0.1009, 0.7881, 0.1428, 0.7905, 0.1037, 0.8274, 0.1664, 0.773, 0.1428, 0.7905, 0.1372, 0.7649, 0.08634, 0.7522, 0.1428, 0.7905, 0.1009, 0.7881, 0.1372, 0.7649, 0.1428, 0.7905, 0.08634, 0.7522, 0.1392, 0.8668, 0.13, 0.8744, 0.1205, 0.8681, 0.13, 0.8744, 0.1556, 0.8665, 0.1639, 0.8664, 0.1443, 0.8284, 0.1713, 0.8269, 0.1641, 0.7727, 0.1641, 0.7727, 0.1399, 0.7909, 0.1443, 0.8284, 0.1399, 0.7909, 0.1011, 0.8293, 0.1443, 0.8284, 0.1821, 0.8236, 0.1856, 0.789, 0.1713, 0.8269, 0.1856, 0.789, 0.1641, 0.7727, 0.1713, 0.8269, 0.1392, 0.8668, 0.1556, 0.8665, 0.1713, 0.8269, 0.1713, 0.8269, 0.1443, 0.8284, 0.1392, 0.8668, 0.1205, 0.8681, 0.1392, 0.8668, 0.1443, 0.8284, 0.1443, 0.8284, 0.1011, 0.8293, 0.1205, 0.8681, 0.0904, 0.8475, 0.1205, 0.8681, 0.1011, 0.8293, 0.1821, 0.8236, 0.1713, 0.8269, 0.1556, 0.8665, 0.1556, 0.8665, 0.1639, 0.8664, 0.1821, 0.8236, 0.0904, 0.8475, 0.13, 0.8744, 0.1205, 0.8681, 0.13, 0.8744, 0.1556, 0.8665, 0.1392, 0.8668, 0.09835, 0.7886, 0.1011, 0.8293, 0.1399, 0.7909, 0.1641, 0.7727, 0.1347, 0.7648, 0.1399, 0.7909, 0.08413, 0.7521, 0.09835, 0.7886, 0.1399, 0.7909, 0.1347, 0.7648, 0.08413, 0.7521, 0.1399, 0.7909, 0.1222, 0.8671, 0.1236, 0.8822, 0.09112, 0.8471, 0.0904, 0.8475, 0.1235, 0.8825, 0.1205, 0.8681, 0.1567, 0.866, 0.1638, 0.8666, 0.1236, 0.8822, 0.1639, 0.8664, 0.1556, 0.8665, 0.1235, 0.8825, 0.1222, 0.8671, 0.141, 0.8659, 0.1236, 0.8822, 0.1567, 0.866, 0.1236, 0.8822, 0.141, 0.8659, 0.1392, 0.8668, 0.1205, 0.8681, 0.1235, 0.8825, 0.1392, 0.8668, 0.1235, 0.8825, 0.1556, 0.8665, 0.09092, 0.8102, 0.102, 0.82, 0.09112, 0.8471, 0.102, 0.82, 0.1037, 0.8274, 0.09112, 0.8471, 0.1011, 0.8293, 0.09903, 0.8203, 0.0904, 0.8475, 0.09903, 0.8203, 0.08587, 0.8052, 0.0904, 0.8475, 0.1236, 0.8822, 0.1567, 0.866, 0.176, 0.8702, 0.1236, 0.8822, 0.176, 0.8702, 0.1196, 0.8996, 0.1556, 0.8665, 0.1235, 0.8825, 0.1751, 0.8704, 0.1235, 0.8825, 0.1197, 0.9001, 0.1751, 0.8704, 0.1556, 0.8665, 0.1751, 0.8704, 0.1713, 0.8269, 0.1751, 0.8704, 0.1802, 0.8415, 0.1713, 0.8269, 0.1713, 0.8269, 0.1802, 0.8415, 0.1836, 0.7767, 0.1713, 0.8269, 0.1836, 0.7767, 0.1641, 0.7727, 0.173, 0.8268, 0.1796, 0.8425, 0.176, 0.8702, 0.173, 0.8268, 0.176, 0.8702, 0.1567, 0.866, 0.1664, 0.773, 0.1857, 0.7771, 0.173, 0.8268, 0.1857, 0.7771, 0.1796, 0.8425, 0.173, 0.8268, 0.1743, 0.787, 0.1743, 0.787, 0.17, 0.7813, 0.1743, 0.787, 0.17, 0.7813, 0.17, 0.7813, 0.1626, 0.7807, 0.1726, 0.7942, 0.17, 0.7813, 0.1726, 0.7942, 0.1743, 0.787, 0.17, 0.7813, 0.1726, 0.7942, 0.1626, 0.7807, 0.17, 0.7813, 0.1726, 0.7942, 0.17, 0.7813, 0.1743, 0.787, 0.1726, 0.7942, 0.1726, 0.7942, 0.1743, 0.787, 0.1726, 0.7942, 0.1743, 0.787, 0.1743, 0.787, 0.1626, 0.7807, 0.1626, 0.7807, 0.17, 0.7813, 0.1626, 0.7807, 0.17, 0.7813, 0.17, 0.7813, 0.08623, 0.8416, 0.08623, 0.8416, 0.08161, 0.8353, 0.08623, 0.8416, 0.08161, 0.8353, 0.08161, 0.8353, 0.08623, 0.8416, 0.08623, 0.8416, 0.08161, 0.8353, 0.08623, 0.8416, 0.08161, 0.8353, 0.08161, 0.8353, 0.08581, 0.8247, 0.08581, 0.8247, 0.08161, 0.8353, 0.08581, 0.8247, 0.08161, 0.8353, 0.08161, 0.8353, 0.08581, 0.8247, 0.08581, 0.8247, 0.08161, 0.8353, 0.08581, 0.8247, 0.08161, 0.8353, 0.08161, 0.8353, 0.08581, 0.8247, 0.09238, 0.8336, 0.08161, 0.8353, 0.09238, 0.8336, 0.08623, 0.8416, 0.08161, 0.8353, 0.09238, 0.8336, 0.08581, 0.8247, 0.08161, 0.8353, 0.09238, 0.8336, 0.08161, 0.8353, 0.08623, 0.8416, 0.09238, 0.8336, 0.09238, 0.8336, 0.08623, 0.8416, 0.09238, 0.8336, 0.08623, 0.8416, 0.08623, 0.8416, 0.09238, 0.8336, 0.09238, 0.8336, 0.08623, 0.8416, 0.09238, 0.8336, 0.08623, 0.8416, 0.08623, 0.8416, 0.09667, 0.856, 0.09667, 0.856, 0.09136, 0.8488, 0.09667, 0.856, 0.09136, 0.8488, 0.09136, 0.8488, 0.09667, 0.856, 0.09667, 0.856, 0.09136, 0.8488, 0.09667, 0.856, 0.09136, 0.8488, 0.09136, 0.8488, 0.1077, 0.8549, 0.1077, 0.8549, 0.09667, 0.856, 0.1077, 0.8549, 0.09667, 0.856, 0.09667, 0.856, 0.1077, 0.8549, 0.1077, 0.8549, 0.09667, 0.856, 0.1077, 0.8549, 0.09667, 0.856, 0.09667, 0.856, 0.1011, 0.846, 0.1077, 0.8549, 0.09667, 0.856, 0.1011, 0.846, 0.09667, 0.856, 0.09136, 0.8488, 0.1077, 0.8549, 0.1011, 0.846, 0.09667, 0.856, 0.1011, 0.846, 0.09136, 0.8488, 0.09667, 0.856, 0.1011, 0.846, 0.1011, 0.846, 0.09136, 0.8488, 0.1011, 0.846, 0.09136, 0.8488, 0.09136, 0.8488, 0.1011, 0.846, 0.1011, 0.846, 0.09136, 0.8488, 0.1011, 0.846, 0.09136, 0.8488, 0.09136, 0.8488, 0.1063, 0.8423, 0.1063, 0.8423, 0.1011, 0.846, 0.1063, 0.8423, 0.1011, 0.846, 0.1011, 0.846, 0.1063, 0.8423, 0.1063, 0.8423, 0.1011, 0.846, 0.1063, 0.8423, 0.1011, 0.846, 0.1011, 0.846, 0.1129, 0.8512, 0.1063, 0.8423, 0.1077, 0.8549, 0.1063, 0.8423, 0.1011, 0.846, 0.1077, 0.8549, 0.1063, 0.8423, 0.1129, 0.8512, 0.1077, 0.8549, 0.1063, 0.8423, 0.1077, 0.8549, 0.1011, 0.846, 0.1129, 0.8512, 0.1129, 0.8512, 0.1077, 0.8549, 0.1129, 0.8512, 0.1077, 0.8549, 0.1077, 0.8549, 0.1129, 0.8512, 0.1129, 0.8512, 0.1077, 0.8549, 0.1129, 0.8512, 0.1077, 0.8549, 0.1077, 0.8549, 0.1177, 0.8412, 0.1177, 0.8412, 0.1129, 0.8512, 0.1177, 0.8412, 0.1129, 0.8512, 0.1129, 0.8512, 0.1177, 0.8412, 0.1177, 0.8412, 0.1129, 0.8512, 0.1177, 0.8412, 0.1129, 0.8512, 0.1129, 0.8512, 0.1096, 0.8303, 0.1177, 0.8412, 0.1063, 0.8423, 0.1177, 0.8412, 0.1129, 0.8512, 0.1063, 0.8423, 0.1177, 0.8412, 0.1096, 0.8303, 0.1063, 0.8423, 0.1177, 0.8412, 0.1063, 0.8423, 0.1129, 0.8512, 0.1096, 0.8303, 0.1096, 0.8303, 0.1063, 0.8423, 0.1096, 0.8303, 0.1063, 0.8423, 0.1063, 0.8423, 0.1096, 0.8303, 0.1096, 0.8303, 0.1063, 0.8423, 0.1096, 0.8303, 0.1063, 0.8423, 0.1063, 0.8423, 0.09737, 0.83, 0.09737, 0.83, 0.09238, 0.8336, 0.09737, 0.83, 0.09238, 0.8336, 0.09238, 0.8336, 0.09737, 0.83, 0.09737, 0.83, 0.09238, 0.8336, 0.09737, 0.83, 0.09238, 0.8336, 0.09238, 0.8336, 0.09737, 0.83, 0.09081, 0.8211, 0.09238, 0.8336, 0.09081, 0.8211, 0.08581, 0.8247, 0.09238, 0.8336, 0.09081, 0.8211, 0.09737, 0.83, 0.09238, 0.8336, 0.09081, 0.8211, 0.09238, 0.8336, 0.08581, 0.8247, 0.09081, 0.8211, 0.09081, 0.8211, 0.08581, 0.8247, 0.09081, 0.8211, 0.08581, 0.8247, 0.08581, 0.8247, 0.09081, 0.8211, 0.09081, 0.8211, 0.08581, 0.8247, 0.09081, 0.8211, 0.08581, 0.8247, 0.08581, 0.8247, 0.101, 0.82, 0.101, 0.82, 0.09081, 0.8211, 0.101, 0.82, 0.09081, 0.8211, 0.09081, 0.8211, 0.101, 0.82, 0.101, 0.82, 0.09081, 0.8211, 0.101, 0.82, 0.09081, 0.8211, 0.09081, 0.8211, 0.101, 0.82, 0.1096, 0.8303, 0.09737, 0.83, 0.101, 0.82, 0.09737, 0.83, 0.09081, 0.8211, 0.1096, 0.8303, 0.101, 0.82, 0.09737, 0.83, 0.101, 0.82, 0.09081, 0.8211, 0.09737, 0.83, 0.1096, 0.8303, 0.1096, 0.8303, 0.09737, 0.83, 0.1096, 0.8303, 0.09737, 0.83, 0.09737, 0.83, 0.1096, 0.8303, 0.1096, 0.8303, 0.09737, 0.83, 0.1096, 0.8303, 0.09737, 0.83, 0.09737, 0.83, 0.1626, 0.7807, 0.1626, 0.7807, 0.1105, 0.819, 0.1626, 0.7807, 0.1105, 0.819, 0.1105, 0.819, 0.1207, 0.8327, 0.1207, 0.8327, 0.1726, 0.7942, 0.1207, 0.8327, 0.1726, 0.7942, 0.1726, 0.7942, 0.1207, 0.8327, 0.1105, 0.819, 0.1626, 0.7807, 0.1207, 0.8327, 0.1626, 0.7807, 0.1726, 0.7942, 0.1207, 0.8327, 0.1726, 0.7942, 0.1626, 0.7807, 0.1207, 0.8327, 0.1626, 0.7807, 0.1105, 0.819, 0.1352, 0.7782, 0.1352, 0.7782, 0.1536, 0.7782, 0.1352, 0.7782, 0.1536, 0.7782, 0.1536, 0.7782, 0.1352, 0.8034, 0.1352, 0.8034, 0.1352, 0.7782, 0.1352, 0.8034, 0.1352, 0.7782, 0.1352, 0.7782, 0.1352, 0.8034, 0.1536, 0.8034, 0.1352, 0.7782, 0.1536, 0.8034, 0.1536, 0.7782, 0.1352, 0.7782, 0.1536, 0.8034, 0.1536, 0.8034, 0.1536, 0.7782, 0.1536, 0.8034, 0.1536, 0.7782, 0.1536, 0.7782, 0.1536, 0.8034, 0.1352, 0.8034, 0.1352, 0.7782, 0.1536, 0.8034, 0.1352, 0.7782, 0.1536, 0.7782, 0.128, 0.8053, 0.128, 0.8053, 0.1352, 0.8034, 0.128, 0.8053, 0.1352, 0.8034, 0.1352, 0.8034, 0.128, 0.8185, 0.128, 0.8053, 0.1352, 0.8034, 0.128, 0.8185, 0.1352, 0.8034, 0.1352, 0.8204, 0.128, 0.8053, 0.128, 0.8185, 0.1352, 0.8204, 0.128, 0.8053, 0.1352, 0.8204, 0.1352, 0.8034, 0.1033, 0.8053, 0.1033, 0.8185, 0.128, 0.8053, 0.1033, 0.8185, 0.128, 0.8185, 0.128, 0.8053, 0.1033, 0.8185, 0.1033, 0.8053, 0.128, 0.8185, 0.1033, 0.8053, 0.128, 0.8053, 0.128, 0.8185, 0.1033, 0.8185, 0.1033, 0.8185, 0.128, 0.8185, 0.1033, 0.8185, 0.128, 0.8185, 0.128, 0.8185, 0.1033, 0.8053, 0.1033, 0.8053, 0.128, 0.8053, 0.1033, 0.8053, 0.128, 0.8053, 0.128, 0.8053, 0.09918, 0.7998, 0.09918, 0.7998, 0.1033, 0.8053, 0.09918, 0.7998, 0.1033, 0.8053, 0.1033, 0.8053, 0.09918, 0.8241, 0.09918, 0.8241, 0.1033, 0.8185, 0.09918, 0.8241, 0.1033, 0.8185, 0.1033, 0.8185, 0.09918, 0.8241, 0.09918, 0.7998, 0.1033, 0.8053, 0.09918, 0.8241, 0.1033, 0.8053, 0.1033, 0.8185, 0.09918, 0.7998, 0.09918, 0.8241, 0.1033, 0.8185, 0.09918, 0.7998, 0.1033, 0.8185, 0.1033, 0.8053, 0.8471, 0.8855, 0.8471, 0.9098, 0.9056, 0.9098, 0.8471, 0.8855, 0.9056, 0.9098, 0.9056, 0.8855, 0.8471, 0.8855, 0.8471, 0.9098, 0.8471, 0.9098, 0.8471, 0.8855, 0.8471, 0.9098, 0.8471, 0.8855, 0.9056, 0.8855, 0.9056, 0.9098, 0.8471, 0.8855, 0.9056, 0.9098, 0.8471, 0.9098, 0.8471, 0.8855, 0.9056, 0.9098, 0.9056, 0.9098, 0.8471, 0.9098, 0.9056, 0.9098, 0.8471, 0.9098, 0.8471, 0.9098, 0.9056, 0.8855, 0.8471, 0.8855, 0.8471, 0.8855, 0.9056, 0.8855, 0.8471, 0.8855, 0.9056, 0.8855])
me_cylinder_002.materials.append(mat_material)
me_cylinder_002.materials.append(mat_material_001)
me_cylinder_002.use_remesh_preserve_volume = False
me_cylinder_002.use_remesh_preserve_attributes = False
me_cylinder_002.use_mirror_vertex_groups = False
me_cylinder_002.update()
arm_armature_002 = bpy.data.armatures.new('Armature.002')  # bones are not reproduced
arm_armature = bpy.data.armatures.new('Armature')  # bones are not reproduced

# ---- objects
ob_armature_001 = bpy.data.objects.new('Armature.001', arm_armature_002)
ob_cylinder = bpy.data.objects.new('Cylinder', me_cylinder)
ob_armature = bpy.data.objects.new('Armature', arm_armature)
ob_cylinder_001 = bpy.data.objects.new('Cylinder.001', me_cylinder_002)
ob_lamp = bpy.data.objects.new('Lamp', light_spot)
ob_camera = bpy.data.objects.new('Camera', cam_camera)

# ---- transforms, parenting, visibility, modifiers, constraints
ob_armature_001.location = (-0.5002, 1.227, 0.5175)
ob_armature_001.rotation_euler = (-1.719, -1.774e-16, 2.058e-16)
ob_armature_001.scale = (1.168, 1.168, 1.168)
ob_armature_001.lock_rotations_4d = False
ob_armature_001.empty_display_type = 'ARROWS'
ob_armature_001.show_in_front = True
ob_armature_001.lineart.crease_threshold = 0.0
ob_cylinder.parent = ob_armature_001
ob_cylinder.matrix_parent_inverse = Matrix(((0.9499, 2.98e-08, 0.0, 0.4346), (1.955e-16, -0.1398, -0.9395, 0.633), (-1.685e-16, 0.9395, -0.1398, -0.9834), (0.0, 0.0, 0.0, 1.0)))
ob_cylinder.location = (-0.4564, 1.954, 0.3704)
ob_cylinder.rotation_euler = (-1.773, 0.7787, -0.1445)
ob_cylinder.scale = (-0.0597, -0.0597, -0.0597)
ob_cylinder.lock_rotations_4d = False
ob_cylinder.empty_display_type = 'ARROWS'
ob_cylinder.lineart.crease_threshold = 0.0
_m = ob_cylinder.modifiers.new('Armature', 'ARMATURE')
_m.object = ob_armature_001
_m.use_bone_envelopes = True
ob_armature.location = (-0.007148, 1.335, -0.04495)
ob_armature.rotation_euler = (-1.574, -1.794e-16, -0.02671)
ob_armature.scale = (0.5706, 0.5706, 0.5706)
ob_armature.lock_rotations_4d = False
ob_armature.empty_display_type = 'ARROWS'
ob_armature.show_in_front = True
ob_armature.lineart.crease_threshold = 0.0
ob_cylinder_001.parent = ob_armature
ob_cylinder_001.matrix_parent_inverse = Matrix(((1.752, -0.04681, 0.0, 0.07503), (-0.0001703, -0.006372, -1.753, -0.07026), (0.04681, 1.752, -0.006374, -2.339), (0.0, 0.0, 0.0, 1.0)))
ob_cylinder_001.location = (-0.7053, 1.206, -0.1599)
ob_cylinder_001.rotation_euler = (-5.367, -0.6735, 0.4482)
ob_cylinder_001.scale = (-0.0597, -0.0597, -0.0597)
ob_cylinder_001.lock_rotations_4d = False
ob_cylinder_001.empty_display_type = 'ARROWS'
ob_cylinder_001.lineart.crease_threshold = 0.0
_vg = ob_cylinder_001.vertex_groups.new(name='Bone')
for _i, _w in zip([111, 112, 113, 114, 115, 116, 117, 118, 119, 120, 121, 122, 123, 124, 137, 138, 139, 140, 141, 142, 143, 144, 145, 146, 147, 148, 149, 150, 151, 152, 196, 197, 198, 199, 200, 201, 202, 203, 204, 205, 206, 207, 208, 209, 210, 211, 212, 213, 214, 216, 218, 220, 254, 255, 256, 305, 306, 307, 308, 309, 310, 311, 312, 313, 314, 315, 316, 317, 318, 319, 320, 321, 322, 325, 326, 327, 331, 363, 364], [0.4502, 0.4323, 0.4298, 0.4289, 0.4272, 0.4285, 0.405, 0.423, 0.4253, 0.4259, 0.4275, 0.4262, 0.4353, 0.4195, 0.06945, 0.0472, 0.1782, 0.2283, 0.7231, 0.69, 0.839, 0.849, 0.8208, 0.7506, 0.7051, 0.5744, 0.5639, 0.1106, 0.7924, 0.09556, 0.04415, 0.01408, 0.1685, 0.06177, 0.1829, 0.1753, 0.5429, 0.304, 0.6496, 0.5541, 0.6523, 0.5521, 0.7626, 0.7064, 0.1334, 0.1517, 0.6905, 0.08046, 0.1165, 0.5698, 0.1283, 0.05406, 0.687, 0.05405, 0.003492, 0.04726, 0.02517, 0.1611, 0.1591, 0.1658, 0.2115, 0.5998, 0.6118, 0.6685, 0.6633, 0.7156, 0.6427, 0.7901, 0.7572, 0.07198, 0.2122, 0.7015, 0.1365, 0.2852, 0.07249, 0.1043, 0.04356, 0.6643, 0.05091]): _vg.add([_i], _w, 'REPLACE')
_vg = ob_cylinder_001.vertex_groups.new(name='Bone.001')
for _i, _w in zip([149, 150, 152, 153, 218, 219, 255, 256, 257, 258, 260, 327, 328, 364, 365, 366, 367, 369, 370, 371, 372, 373, 374, 375, 376, 377, 378, 379, 380, 381, 382, 383, 384, 385, 386, 387, 388, 389, 390, 391, 392, 393, 394, 395, 396, 397, 398, 399, 400, 401, 402, 403, 404, 405, 406, 407, 408, 409, 410, 411, 412, 413, 414, 415, 416, 417, 418, 419, 420, 421, 422, 423, 424, 425, 426, 427, 428, 429, 430, 431, 432, 433, 434, 435, 436, 437, 438, 439, 440, 441, 442, 443, 444, 445, 446, 447, 448, 449, 450, 451], [0.08944, 0.07252, 0.7251, 0.9575, 0.09873, 0.01992, 0.7448, 0.7633, 0.8389, 0.07365, 0.8583, 0.08485, 0.03958, 0.7505, 0.7789, 0.861, 0.06038, 1.0, 1.0, 1.0, 1.0, 1.0, 1.0, 1.0, 1.0, 1.0, 1.0, 1.0, 1.0, 1.0, 1.0, 1.0, 1.0, 1.0, 1.0, 1.0, 1.0, 1.0, 1.0, 1.0, 1.0, 1.0, 1.0, 1.0, 1.0, 1.0, 1.0, 1.0, 1.0, 1.0, 1.0, 1.0, 1.0, 1.0, 1.0, 1.0, 1.0, 1.0, 1.0, 1.0, 1.0, 1.0, 1.0, 0.9999, 1.0, 1.0, 1.0, 0.9999, 0.9999, 0.9999, 1.0, 1.0, 1.0, 0.9999, 0.9999, 0.9999, 0.9999, 1.0, 1.0, 1.0, 0.9999, 1.0, 1.0, 1.0, 0.9999, 1.0, 0.9999, 0.9999, 0.9999, 1.0, 1.0, 1.0, 1.0, 1.0, 1.0, 1.0, 0.9999, 1.0, 1.0, 1.0]): _vg.add([_i], _w, 'REPLACE')
_vg = ob_cylinder_001.vertex_groups.new(name='Bone.002')
for _i, _w in zip([146, 147, 148, 149, 150, 152, 210, 213, 214, 215, 216, 217, 218, 219, 220, 221, 222, 254, 255, 256, 257, 258, 259, 260, 325, 327, 328, 364], [0.03017, 0.04924, 0.197, 0.1527, 0.5973, 0.08248, 0.002594, 0.07515, 0.1716, 0.4873, 0.07786, 0.4476, 0.6773, 0.9125, 0.05137, 0.07918, 0.07678, 0.0005894, 0.1468, 0.1824, 0.1421, 0.8712, 0.8995, 0.05565, 0.001502, 0.01048, 0.06532, 0.02683]): _vg.add([_i], _w, 'REPLACE')
_vg = ob_cylinder_001.vertex_groups.new(name='Bone.005')
for _i, _w in zip([143, 144, 145, 146, 147, 148, 151, 202, 203, 204, 205, 206, 207, 208, 209, 210, 211, 212, 213, 214, 215, 216, 217, 218, 220, 221, 222, 223, 224, 225, 226, 227, 228, 229, 230, 231, 232, 233, 234, 235, 236, 237, 238, 239, 240, 254, 259], [0.01391, 0.01297, 0.05314, 0.07234, 0.05183, 0.05553, 0.05899, 0.06071, 0.07826, 0.01822, 0.05568, 0.1853, 0.2656, 0.08914, 0.1577, 0.8187, 0.7871, 0.2118, 0.8246, 0.6942, 0.5059, 0.2695, 0.5247, 0.0517, 0.8855, 0.9089, 0.9051, 0.9685, 0.9505, 0.9522, 0.9806, 0.9845, 0.9764, 0.8926, 0.8804, 0.8332, 0.9127, 0.914, 0.8761, 0.1357, 0.1282, 0.1363, 0.1296, 0.1104, 0.1109, 0.2146, 0.08104]): _vg.add([_i], _w, 'REPLACE')
_vg = ob_cylinder_001.vertex_groups.new(name='Bone.006')
for _i, _w in zip([229, 230, 231, 232, 233, 234, 235, 236, 237, 238, 239, 240, 241, 242, 243, 244, 245, 246, 247, 248, 249, 250], [0.1006, 0.108, 0.1545, 0.08473, 0.08486, 0.1229, 0.8082, 0.8019, 0.806, 0.8603, 0.8888, 0.8892, 0.2674, 0.1948, 0.2446, 0.8653, 0.9897, 0.9155, 0.07502, 0.06579, 0.1247, 0.1046]): _vg.add([_i], _w, 'REPLACE')
_vg = ob_cylinder_001.vertex_groups.new(name='Bone.007')
for _i, _w in zip([235, 236, 237, 241, 242, 243, 244, 246, 247, 248, 249, 250, 251, 252, 253], [0.05581, 0.06933, 0.05693, 0.7246, 0.7974, 0.7481, 0.1301, 0.08203, 0.9234, 0.9333, 0.8747, 0.895, 0.9847, 0.9883, 0.9836]): _vg.add([_i], _w, 'REPLACE')
_vg = ob_cylinder_001.vertex_groups.new(name='Bone.004')
for _i, _w in zip([145, 146, 147, 148, 149, 150, 151, 152, 216, 218, 255, 260, 319, 321, 322, 323, 324, 325, 326, 327, 328, 329, 330, 331, 363, 364, 365, 366, 367, 368], [0.0008123, 0.0386, 0.09881, 0.1184, 0.1875, 0.1973, 0.03119, 0.08915, 0.02981, 0.03478, 0.03809, 0.05705, 0.02094, 0.04495, 0.09737, 0.1494, 0.4985, 0.3327, 0.6383, 0.7284, 0.8524, 0.01682, 0.06566, 0.1241, 0.07768, 0.1505, 0.1783, 0.1334, 0.8966, 0.9192]): _vg.add([_i], _w, 'REPLACE')
_vg = ob_cylinder_001.vertex_groups.new(name='Bone.003')
for _i, _w in zip([143, 145, 146, 147, 148, 151, 311, 312, 313, 314, 315, 316, 317, 318, 319, 320, 321, 322, 323, 324, 325, 326, 327, 329, 330, 331, 332, 333, 334, 335, 336, 337, 338, 339, 340, 341, 342, 343, 344, 346, 347, 348, 349, 363, 368], [0.002786, 0.04052, 0.06678, 0.06212, 0.01069, 0.05407, 0.05112, 0.06667, 0.006621, 0.03392, 0.1567, 0.2426, 0.07141, 0.1275, 0.874, 0.7121, 0.1805, 0.7401, 0.8198, 0.4958, 0.3211, 0.2587, 0.05102, 0.9488, 0.9253, 0.8171, 0.8644, 0.8637, 0.9017, 0.9564, 0.9677, 0.9335, 0.2524, 0.1187, 0.4513, 0.7508, 0.7693, 0.5293, 0.0575, 0.04669, 0.1498, 0.154, 0.08134, 0.193, 0.06578]): _vg.add([_i], _w, 'REPLACE')
_vg = ob_cylinder_001.vertex_groups.new(name='Bone.008')
for _i, _w in zip([332, 333, 334, 335, 337, 338, 339, 340, 341, 342, 343, 344, 345, 346, 347, 348, 349, 350, 353, 354], [0.1229, 0.1135, 0.07506, 0.0223, 0.04601, 0.7304, 0.8751, 0.5418, 0.2333, 0.22, 0.4638, 0.866, 0.9231, 0.8883, 0.7819, 0.789, 0.8561, 0.01017, 0.01494, 0.00723]): _vg.add([_i], _w, 'REPLACE')
_vg = ob_cylinder_001.vertex_groups.new(name='Bone.009')
for _i, _w in zip([344, 345, 346, 347, 348, 349, 350, 351, 352, 353, 354, 355, 356, 357, 358, 359, 360, 361, 362], [0.07606, 0.06143, 0.06318, 0.06781, 0.05659, 0.06232, 0.9681, 0.9788, 0.982, 0.963, 0.9665, 0.9755, 0.993, 0.9964, 0.9945, 0.996, 0.9989, 0.9992, 0.9991]): _vg.add([_i], _w, 'REPLACE')
_vg = ob_cylinder_001.vertex_groups.new(name='Bone.010')
_vg.add([92, 93, 94, 95, 96, 97, 98, 99, 100, 101, 102, 103, 104, 105, 106, 107, 108, 109, 110, 111, 112, 113, 114, 115, 116, 117, 118, 119, 120, 121, 122, 123, 124, 125, 126, 127, 128, 129, 130, 131, 132, 133, 134, 137, 138, 139, 140, 141, 142, 196, 200, 201, 261, 301, 303, 304, 305, 306, 307, 308, 309, 310, 311, 312, 313, 314, 315, 316, 317, 318], 1.0, 'REPLACE')
_vg = ob_cylinder_001.vertex_groups.new(name='Bone.013')
for _i, _w in zip([135, 136, 137, 138, 139, 140, 142, 185, 192, 193, 197, 201, 261, 262, 279, 280, 281, 282, 284, 285, 287, 288, 289, 290, 291, 292, 293, 294, 295, 296, 297, 298, 299, 300, 301, 302, 303, 304, 305, 306, 307, 308, 309, 310, 311, 312, 313, 314], [0.2658, 0.2073, 0.09132, 0.2517, 0.0402, 0.07129, 0.001408, 0.00207, 0.08209, 0.06171, 0.08578, 0.007227, 0.6874, 0.6821, 0.06538, 0.1258, 0.01158, 0.09146, 0.05056, 0.09563, 0.9195, 0.8828, 0.9476, 0.9275, 0.9442, 0.9202, 0.9468, 0.9137, 0.985, 0.9794, 0.9688, 0.9602, 0.9779, 0.9845, 0.8622, 0.8723, 0.8965, 0.8435, 0.1813, 0.6377, 0.2356, 0.2029, 0.07418, 0.137, 0.08736, 0.07562, 0.01991, 0.05277]): _vg.add([_i], _w, 'REPLACE')
_vg = ob_cylinder_001.vertex_groups.new(name='Bone.015')
for _i, _w in zip([263, 264, 265, 266, 267, 268, 269, 270, 275, 276, 277, 278, 279, 280, 281, 282, 283, 284, 285, 286, 287, 288, 289, 290, 291, 292, 294, 298], [0.04392, 0.5249, 0.0316, 0.5169, 0.2123, 0.8885, 0.2027, 0.9218, 0.8321, 0.9804, 0.8379, 0.9926, 0.923, 0.8769, 0.9648, 0.9077, 0.8383, 0.9414, 0.9041, 0.9964, 0.06989, 0.1016, 0.05124, 0.07153, 0.05073, 0.07453, 0.03298, 0.004133]): _vg.add([_i], _w, 'REPLACE')
_vg = ob_cylinder_001.vertex_groups.new(name='Bone.016')
for _i, _w in zip([263, 264, 265, 266, 267, 268, 269, 270, 271, 272, 273, 274, 275, 277, 283], [0.953, 0.475, 0.9592, 0.483, 0.7872, 0.1109, 0.7969, 0.07813, 0.9923, 0.9968, 0.9769, 0.9816, 0.166, 0.1603, 0.1598]): _vg.add([_i], _w, 'REPLACE')
_vg = ob_cylinder_001.vertex_groups.new(name='Bone.011')
_vg.add([0, 1, 2, 3, 4, 5, 6, 7, 8, 9, 10, 11, 12, 13, 14, 15, 16, 17, 18, 19, 20, 21, 22, 23, 24, 25, 26, 27, 28, 29, 30, 31, 32, 33, 34, 35, 36, 37, 38, 39, 40, 41, 42, 43, 44, 45, 46, 47, 48, 49, 50, 51, 52, 53, 54, 55, 56, 57, 58, 59, 60, 61, 62, 63, 64, 65, 66, 67, 68, 69, 70, 71, 72, 73, 74, 75, 76, 77, 78, 79, 80, 81, 82, 83, 84, 85, 86, 87, 88, 89, 90, 91, 135, 137, 138, 139, 140, 141, 142, 143, 144, 194, 195, 196, 197, 198, 199, 200, 201, 202, 203, 204, 205, 206, 207, 208, 209, 211, 212, 261, 304, 305, 306, 308, 309, 310, 313, 314], 1.0, 'REPLACE')
_vg = ob_cylinder_001.vertex_groups.new(name='Bone.012')
for _i, _w in zip([35, 38, 39, 42, 43, 44, 45, 46, 47, 48, 49, 50, 51, 52, 53, 54, 55, 56, 57, 58, 59, 60, 61, 62, 63, 64, 65, 66, 67, 68, 69, 70, 71, 72, 73, 74, 75, 76, 77, 78, 79, 80, 81, 82, 83, 84, 85, 86, 87, 135, 136, 137, 138, 139, 140, 141, 142, 170, 171, 173, 176, 178, 179, 180, 181, 182, 183, 184, 185, 186, 187, 188, 189, 190, 191, 192, 193, 194, 195, 196, 197, 198, 199, 200, 201, 202, 203, 204, 205, 206, 207, 208, 209, 261, 262, 293, 294, 301, 302, 305, 306, 309, 310], [1.0, 1.0, 1.0, 1.0, 1.0, 1.0, 1.0, 1.0, 1.0, 1.0, 1.0, 1.0, 1.0, 1.0, 1.0, 1.0, 1.0, 1.0, 1.0, 1.0, 1.0, 1.0, 1.0, 1.0, 1.0, 1.0, 1.0, 1.0, 1.0, 1.0, 1.0, 1.0, 1.0, 1.0, 1.0, 1.0, 1.0, 1.0, 1.0, 1.0, 1.0, 1.0, 1.0, 1.0, 1.0, 1.0, 1.0, 1.0, 1.0, 1.0, 1.0, 1.0, 0.3117, 1.0, 1.0, 1.0, 1.0, 1.0, 1.0, 1.0, 1.0, 1.0, 1.0, 1.0, 1.0, 1.0, 1.0, 1.0, 1.0, 1.0, 1.0, 1.0, 1.0, 1.0, 1.0, 1.0, 1.0, 1.0, 0.915, 1.0, 1.0, 1.0, 1.0, 1.0, 1.0, 1.0, 1.0, 1.0, 1.0, 1.0, 1.0, 1.0, 1.0, 1.0, 1.0, 1.0, 1.0, 1.0, 1.0, 1.0, 0.1283, 1.0, 1.0]): _vg.add([_i], _w, 'REPLACE')
_vg = ob_cylinder_001.vertex_groups.new(name='Bone.014')
for _i, _w in zip([154, 155, 156, 157, 158, 159, 160, 161, 166, 167, 168, 169, 170, 171, 172, 173, 174, 175, 176, 177, 178, 179, 180, 181, 182, 183, 184, 185, 186, 187, 188, 189], [0.04574, 0.445, 0.0379, 0.4389, 0.1663, 0.3831, 0.1445, 0.327, 0.8831, 0.9397, 0.8949, 0.9305, 0.946, 0.8825, 0.9801, 0.9453, 0.9051, 0.9722, 0.9113, 0.9538, 0.1125, 0.1162, 0.479, 0.631, 0.4193, 0.1712, 0.007929, 0.04272, 0.1054, 0.1834, 0.09366, 0.07179]): _vg.add([_i], _w, 'REPLACE')
_vg = ob_cylinder_001.vertex_groups.new(name='Bone.017')
for _i, _w in zip([154, 155, 156, 157, 158, 159, 160, 161, 162, 163, 164, 165, 166, 167, 168, 169, 174, 177], [0.9521, 0.5549, 0.956, 0.561, 0.8337, 0.6162, 0.8554, 0.6728, 0.9931, 0.9955, 0.9879, 0.9896, 0.1166, 0.05765, 0.1046, 0.06863, 0.09466, 0.04]): _vg.add([_i], _w, 'REPLACE')
_m = ob_cylinder_001.modifiers.new('Armature', 'ARMATURE')
_m.object = ob_armature
_m.use_bone_envelopes = True
ob_lamp.location = (3.904, 1.382, 5.653)
ob_lamp.rotation_euler = (0.6503, 0.05522, 1.866)
ob_lamp.scale = (0.9527, 0.9527, 0.9527)
ob_lamp.lock_rotations_4d = False
ob_lamp.empty_display_type = 'ARROWS'
ob_lamp.color = (0.0, 0.0, 0.0, 0.0)
ob_lamp.lineart.crease_threshold = 0.0
ob_camera.location = (7.148, -6.207, 5.119)
ob_camera.rotation_euler = (1.109, 0.01082, 0.8149)
ob_camera.scale = (0.9527, 0.9527, 0.9527)
ob_camera.lock_rotations_4d = False
ob_camera.empty_display_type = 'ARROWS'
ob_camera.color = (0.0, 0.0, 0.0, 0.0)
ob_camera.display_type = 'WIRE'
ob_camera.lineart.crease_threshold = 0.0

# ---- collection membership
col_collection_1.objects.link(ob_armature_001)
col_collection_1.objects.link(ob_cylinder)
col_collection_1.objects.link(ob_armature)
col_collection_1.objects.link(ob_cylinder_001)
col_collection_1.objects.link(ob_lamp)
col_collection_1.objects.link(ob_camera)

# ---- scene / render settings (as saved in the file)
scene.camera = ob_camera
scene.frame_start = 1; scene.frame_end = 9; scene.frame_set(7)
scene.render.engine = 'BLENDER_EEVEE_NEXT'
scene.render.image_settings.file_format = 'JPEG'
scene.render.image_settings.color_mode = 'RGB'
scene.render.image_settings.compression = 90
scene.render.resolution_x = 800
scene.render.resolution_y = 600
scene.render.pixel_aspect_x = 100.0
scene.render.pixel_aspect_y = 100.0
scene.render.fps = 25
scene.render.dither_intensity = 0.0
scene.render.use_compositing = False
scene.render.use_sequencer = False
scene.render.bake_margin = 2
scene.render.bake_bias = 0.0
scene.render.use_stamp_time = False
scene.render.use_stamp_date = False
scene.render.use_stamp_frame = False
scene.render.use_stamp_camera = False
scene.render.use_stamp_scene = False
scene.render.use_stamp_filename = False
scene.render.use_stamp_render_time = False
scene.render.stamp_font_size = 0
scene.cycles.use_denoising = False
scene.cycles.samples = 10
scene.cycles.sampling_pattern = 'TABULATED_SOBOL'
scene.cycles.light_sampling_threshold = 0.0
scene.cycles.use_adaptive_sampling = False
scene.cycles.use_light_tree = False
scene.cycles.blur_glossy = 0.0
scene.cycles.volume_bounces = 1
scene.cycles.pixel_filter_type = 'GAUSSIAN'
scene.cycles.sample_clamp_indirect = 0.0
scene.view_settings.view_transform = 'Raw'
bpy.context.view_layer.update()
